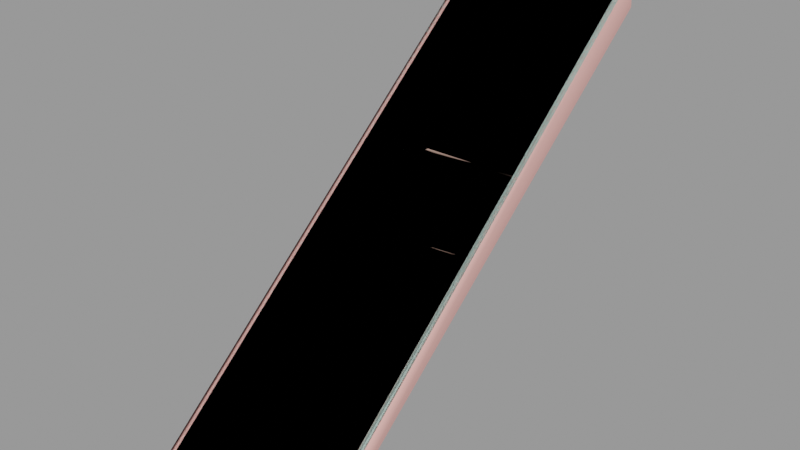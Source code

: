 # Source: stairs_bb03.blend  (saved by Blender 2.92.15; exported with 4.5.12 LTS)
import bpy
from mathutils import Matrix  # noqa: F401  (used for matrix-valued properties, if any)

bpy.ops.wm.read_factory_settings(use_empty=True)
scene = bpy.context.scene
scene.name = 'stairs_bb03.qc'

# ---- collections
col_stairs_bb03 = bpy.data.collections.new('stairs_bb03'); scene.collection.children.link(col_stairs_bb03)

# ---- materials (node trees are filled in below, after node groups)
mat_woodwall_brownslats001 = bpy.data.materials.new('woodwall_brownslats001')
mat_woodwall_brownslats001.use_transparent_shadow = False
mat_woodwall_brownslats001.diffuse_color = (0.5662, 0.7802, 0.714, 1.0)
mat_phy = bpy.data.materials.new('  phy')
mat_phy.use_transparent_shadow = False
mat_phy.diffuse_color = (0.9641, 0.4869, 0.4442, 1.0)

# ---- material node trees

# ---- meshes
me_stairs_bb03_ref = bpy.data.meshes.new('stairs_bb03_ref')
me_stairs_bb03_ref.from_pydata([(-124.0, 23.2, 2.0), (-124.0, 329.0, 258.5), (-124.0, 328.0, 272.0), (-124.0, 4.0, 2.0), (-124.0, 340.0, 272.0), (-128.0, 340.0, 272.0), (-128.0, 328.0, 272.0), (-128.0, 4.0, 2.0), (-124.0, 136.0, 102.0), (-4.0, 136.0, 102.0), (-4.0, 136.0, 112.0), (-124.0, 136.0, 112.0), (-4.0, 148.0, 112.0), (-124.0, 148.0, 112.0), (-124.0, 124.0, 92.0), (-4.0, 124.0, 92.0), (-4.0, 124.0, 102.0), (-124.0, 124.0, 102.0), (-124.0, 112.0, 82.0), (-4.0, 112.0, 82.0), (-4.0, 112.0, 92.0), (-124.0, 112.0, 92.0), (-124.0, 100.0, 72.0), (-4.0, 100.0, 72.0), (-4.0, 100.0, 82.0), (-124.0, 100.0, 82.0), (-124.0, 88.0, 62.0), (-4.0, 88.0, 62.0), (-4.0, 88.0, 72.0), (-124.0, 88.0, 72.0), (-124.0, 76.0, 52.0), (-4.0, 76.0, 52.0), (-4.0, 76.0, 62.0), (-124.0, 76.0, 62.0), (-124.0, 64.0, 42.0), (-4.0, 64.0, 42.0), (-4.0, 64.0, 52.0), (-124.0, 64.0, 52.0), (-124.0, 52.0, 32.0), (-4.0, 52.0, 32.0), (-4.0, 52.0, 42.0), (-124.0, 52.0, 42.0), (-124.0, 40.0, 22.0), (-4.0, 40.0, 22.0), (-4.0, 40.0, 32.0), (-124.0, 40.0, 32.0), (-124.0, 28.0, 12.0), (-4.0, 28.0, 12.0), (-4.0, 28.0, 22.0), (-124.0, 28.0, 22.0), (-124.0, 16.0, 2.0), (-4.0, 16.0, 2.0), (-4.0, 16.0, 12.0), (-124.0, 16.0, 12.0), (-4.0, 23.2, 2.0), (-4.0, 4.0, 2.0), (-4.0, 328.0, 272.0), (-4.0, 329.0, 257.8), (-4.0, 328.0, 262.0), (-124.0, 328.0, 262.0), (-4.0, 340.0, 272.0), (-4.0, 316.0, 252.0), (-4.0, 316.0, 262.0), (-124.0, 316.0, 262.0), (-124.0, 316.0, 252.0), (-4.0, 304.0, 242.0), (-4.0, 304.0, 252.0), (-124.0, 304.0, 252.0), (-124.0, 304.0, 242.0), (-4.0, 292.0, 232.0), (-4.0, 292.0, 242.0), (-124.0, 292.0, 242.0), (-124.0, 292.0, 232.0), (-4.0, 280.0, 222.0), (-4.0, 280.0, 232.0), (-124.0, 280.0, 232.0), (-124.0, 280.0, 222.0), (-4.0, 268.0, 212.0), (-4.0, 268.0, 222.0), (-124.0, 268.0, 222.0), (-124.0, 268.0, 212.0), (-4.0, 256.0, 202.0), (-4.0, 256.0, 212.0), (-124.0, 256.0, 212.0), (-124.0, 256.0, 202.0), (-4.0, 244.0, 192.0), (-4.0, 244.0, 202.0), (-124.0, 244.0, 202.0), (-124.0, 244.0, 192.0), (-4.0, 232.0, 182.0), (-4.0, 232.0, 192.0), (-124.0, 232.0, 192.0), (-124.0, 232.0, 182.0), (-4.0, 220.0, 172.0), (-4.0, 220.0, 182.0), (-124.0, 220.0, 182.0), (-124.0, 220.0, 172.0), (-4.0, 208.0, 162.0), (-4.0, 208.0, 172.0), (-124.0, 208.0, 172.0), (-124.0, 208.0, 162.0), (-4.0, 196.0, 152.0), (-4.0, 196.0, 162.0), (-124.0, 196.0, 162.0), (-124.0, 196.0, 152.0), (-4.0, 184.0, 142.0), (-4.0, 184.0, 152.0), (-124.0, 184.0, 152.0), (-124.0, 184.0, 142.0), (-4.0, 172.0, 132.0), (-4.0, 172.0, 142.0), (-124.0, 172.0, 142.0), (-124.0, 172.0, 132.0), (-4.0, 160.0, 122.0), (-4.0, 160.0, 132.0), (-124.0, 160.0, 132.0), (-124.0, 160.0, 122.0), (-4.0, 148.0, 122.0), (-124.0, 148.0, 122.0), (-6.1e-05, 4.0, 2.0), (-1.4e-05, 328.0, 272.0), (-1.5e-05, 340.0, 272.0)], [], [(0, 1, 2), (2, 3, 0), (4, 5, 6), (6, 2, 4), (3, 2, 6), (6, 7, 3), (8, 9, 10), (10, 11, 8), (10, 12, 13), (13, 11, 10), (14, 15, 16), (16, 17, 14), (16, 9, 8), (8, 17, 16), (18, 19, 20), (20, 21, 18), (20, 15, 14), (14, 21, 20), (22, 23, 24), (24, 25, 22), (24, 19, 18), (18, 25, 24), (26, 27, 28), (28, 29, 26), (28, 23, 22), (22, 29, 28), (30, 31, 32), (32, 33, 30), (32, 27, 26), (26, 33, 32), (34, 35, 36), (36, 37, 34), (36, 31, 30), (30, 37, 36), (38, 39, 40), (40, 41, 38), (40, 35, 34), (34, 41, 40), (42, 43, 44), (44, 45, 42), (44, 39, 38), (38, 45, 44), (46, 47, 48), (48, 49, 46), (48, 43, 42), (42, 49, 48), (50, 51, 52), (52, 53, 50), (52, 47, 46), (46, 53, 52), (54, 55, 56), (56, 57, 54), (58, 56, 2), (2, 59, 58), (2, 56, 60), (60, 4, 2), (61, 62, 63), (63, 64, 61), (63, 62, 58), (58, 59, 63), (65, 66, 67), (67, 68, 65), (67, 66, 61), (61, 64, 67), (69, 70, 71), (71, 72, 69), (71, 70, 65), (65, 68, 71), (73, 74, 75), (75, 76, 73), (75, 74, 69), (69, 72, 75), (77, 78, 79), (79, 80, 77), (79, 78, 73), (73, 76, 79), (81, 82, 83), (83, 84, 81), (83, 82, 77), (77, 80, 83), (85, 86, 87), (87, 88, 85), (87, 86, 81), (81, 84, 87), (89, 90, 91), (91, 92, 89), (91, 90, 85), (85, 88, 91), (93, 94, 95), (95, 96, 93), (95, 94, 89), (89, 92, 95), (97, 98, 99), (99, 100, 97), (99, 98, 93), (93, 96, 99), (101, 102, 103), (103, 104, 101), (103, 102, 97), (97, 100, 103), (105, 106, 107), (107, 108, 105), (107, 106, 101), (101, 104, 107), (109, 110, 111), (111, 112, 109), (111, 110, 105), (105, 108, 111), (113, 114, 115), (115, 116, 113), (115, 114, 109), (109, 112, 115), (12, 117, 118), (118, 13, 12), (118, 117, 113), (113, 116, 118), (56, 55, 119), (119, 120, 56), (56, 120, 121), (121, 60, 56)])
me_stairs_bb03_ref.polygons.foreach_set('use_smooth', [True] * 120)
_k = set([(0, 2), (2, 3), (2, 56), (3, 6), (8, 9), (8, 10), (10, 11), (12, 13), (14, 15), (14, 16), (16, 17), (18, 19), (18, 20), (20, 21), (22, 23), (22, 24), (24, 25), (26, 27), (26, 28), (28, 29), (30, 31), (30, 32), (32, 33), (34, 35), (34, 36), (36, 37), (38, 39), (38, 40), (40, 41), (42, 43), (42, 44), (44, 45), (46, 47), (46, 48), (48, 49), (50, 52), (52, 53), (55, 56), (58, 59), (58, 63), (61, 64), (61, 67), (62, 63), (65, 68), (65, 71), (66, 67), (69, 72), (69, 75), (70, 71), (73, 76), (73, 79), (74, 75), (77, 80), (77, 83), (78, 79), (81, 84), (81, 87), (82, 83), (85, 88), (85, 91), (86, 87), (89, 92), (89, 95), (90, 91), (93, 96), (93, 99), (94, 95), (97, 100), (97, 103), (98, 99), (101, 104), (101, 107), (102, 103), (105, 108), (105, 111), (106, 107), (109, 112), (109, 115), (110, 111), (113, 116), (113, 118), (114, 115), (117, 118)])
me_stairs_bb03_ref.attributes.new('sharp_edge', 'BOOLEAN', 'EDGE').data.foreach_set('value', [ (min(e.vertices), max(e.vertices)) in _k for e in me_stairs_bb03_ref.edges])
_uv = me_stairs_bb03_ref.uv_layers.new(name='UVMap')
_uv.uv.foreach_set('vector', [1.414, 1.439, 0.6031, 1.434, 0.5752, 1.392, 0.5752, 1.392, 1.467, 1.392, 1.414, 1.439, 0.5324, 1.392, 0.5324, 1.376, 0.5752, 1.376, 0.5752, 1.376, 0.5752, 1.392, 0.5324, 1.392, 1.467, 1.392, 0.5752, 1.392, 0.5752, 1.376, 0.5752, 1.376, 1.467, 1.376, 1.467, 1.392, 0.4618, 0.346, -0.006339, 0.346, -0.006339, 0.3884, -0.006339, 0.3884, 0.4618, 0.3884, 0.4618, 0.346, -0.006339, 0.3884, -0.006474, 0.4391, 0.4616, 0.4391, 0.4616, 0.4391, 0.4618, 0.3884, -0.006339, 0.3884, 0.02424, 0.3466, -0.4439, 0.3466, -0.4439, 0.3889, -0.4439, 0.3889, 0.02424, 0.3889, 0.02424, 0.3466, -0.4439, 0.3889, -0.444, 0.4396, 0.0241, 0.4396, 0.0241, 0.4396, 0.02424, 0.3889, -0.4439, 0.3889, 0.01285, 0.535, -0.4552, 0.535, -0.4556, 0.576, -0.4556, 0.576, 0.01252, 0.576, 0.01285, 0.535, -0.4556, 0.576, -0.4556, 0.6259, 0.01252, 0.6259, 0.01252, 0.6259, 0.01252, 0.576, -0.4556, 0.576, -0.9458, 0.6269, -1.414, 0.6269, -1.414, 0.6744, -1.414, 0.6744, -0.9458, 0.6744, -0.9458, 0.6269, -1.414, 0.6744, -1.414, 0.7259, -0.9458, 0.7259, -0.9458, 0.7259, -0.9458, 0.6744, -1.414, 0.6744, 0.1958, 0.5349, -0.2723, 0.5349, -0.2727, 0.5759, -0.2727, 0.5759, 0.1954, 0.5759, 0.1958, 0.5349, -0.2727, 0.5759, -0.2727, 0.6258, 0.1954, 0.6258, 0.1954, 0.6258, 0.1954, 0.5759, -0.2727, 0.5759, 0.9986, 0.7278, 0.5306, 0.7278, 0.5304, 0.7646, 0.5304, 0.7646, 0.9985, 0.7646, 0.9986, 0.7278, 0.5304, 0.7646, 0.5312, 0.8168, 0.9993, 0.8168, 0.9993, 0.8168, 0.9985, 0.7646, 0.5304, 0.7646, -0.5288, 0.6269, -0.9969, 0.6269, -0.9969, 0.6744, -0.9969, 0.6744, -0.5288, 0.6744, -0.5288, 0.6269, -0.9969, 0.6744, -0.9969, 0.7259, -0.5288, 0.7259, -0.5288, 0.7259, -0.5288, 0.6744, -0.9969, 0.6744, 1.468, 0.7267, 0.9999, 0.7267, 0.9998, 0.7635, 0.9998, 0.7635, 1.468, 0.7635, 1.468, 0.7267, 0.9998, 0.7635, 1.001, 0.8158, 1.469, 0.8158, 1.469, 0.8158, 1.468, 0.7635, 0.9998, 0.7635, -0.001705, 0.8151, -0.4698, 0.8151, -0.4696, 0.8551, -0.4696, 0.8551, -0.001481, 0.8551, -0.001705, 0.8151, -0.4696, 0.8551, -0.4696, 0.9108, -0.001481, 0.9108, -0.001481, 0.9108, -0.001481, 0.8551, -0.4696, 0.8551, 0.003715, 1.066, -0.4644, 1.066, -0.4644, 1.112, -0.4644, 1.112, 0.003715, 1.112, 0.003715, 1.066, -0.4644, 1.112, -0.4642, 1.16, 0.003941, 1.16, 0.003941, 1.16, 0.003715, 1.112, -0.4644, 1.112, -0.8594, 0.6269, -1.327, 0.6269, -1.327, 0.6744, -1.327, 0.6744, -0.8594, 0.6744, -0.8594, 0.6269, -1.327, 0.6744, -1.327, 0.7259, -0.8594, 0.7259, -0.8594, 0.7259, -0.8594, 0.6744, -1.327, 0.6744, 1.404, 1.56, 1.456, 1.6, 0.5761, 1.6, 0.5761, 1.6, 0.6053, 1.562, 1.404, 1.56, 0.2751, 0.3466, 0.2751, 0.3889, -0.193, 0.3889, -0.193, 0.3889, -0.193, 0.3466, 0.2751, 0.3466, -0.193, 0.3889, 0.2751, 0.3889, 0.2749, 0.4396, 0.2749, 0.4396, -0.1932, 0.4396, -0.193, 0.3889, 0.4618, 0.346, 0.4618, 0.3884, -0.006339, 0.3884, -0.006339, 0.3884, -0.006339, 0.346, 0.4618, 0.346, -0.006339, 0.3884, 0.4618, 0.3884, 0.4616, 0.4391, 0.4616, 0.4391, -0.006474, 0.4391, -0.006339, 0.3884, 0.02424, 0.3466, 0.02424, 0.3889, -0.4439, 0.3889, -0.4439, 0.3889, -0.4439, 0.3466, 0.02424, 0.3466, -0.4439, 0.3889, 0.02424, 0.3889, 0.0241, 0.4396, 0.0241, 0.4396, -0.444, 0.4396, -0.4439, 0.3889, 0.01285, 0.535, 0.01252, 0.576, -0.4556, 0.576, -0.4556, 0.576, -0.4552, 0.535, 0.01285, 0.535, -0.4556, 0.576, 0.01252, 0.576, 0.01252, 0.6259, 0.01252, 0.6259, -0.4556, 0.6259, -0.4556, 0.576, -0.9458, 0.6269, -0.9458, 0.6744, -1.414, 0.6744, -1.414, 0.6744, -1.414, 0.6269, -0.9458, 0.6269, -1.414, 0.6744, -0.9458, 0.6744, -0.9458, 0.7259, -0.9458, 0.7259, -1.414, 0.7259, -1.414, 0.6744, 0.1958, 0.5349, 0.1954, 0.5759, -0.2727, 0.5759, -0.2727, 0.5759, -0.2723, 0.5349, 0.1958, 0.5349, -0.2727, 0.5759, 0.1954, 0.5759, 0.1954, 0.6258, 0.1954, 0.6258, -0.2727, 0.6258, -0.2727, 0.5759, 0.9986, 0.7278, 0.9985, 0.7646, 0.5304, 0.7646, 0.5304, 0.7646, 0.5306, 0.7278, 0.9986, 0.7278, 0.5304, 0.7646, 0.9985, 0.7646, 0.9993, 0.8168, 0.9993, 0.8168, 0.5312, 0.8168, 0.5304, 0.7646, -0.5288, 0.6269, -0.5288, 0.6744, -0.9969, 0.6744, -0.9969, 0.6744, -0.9969, 0.6269, -0.5288, 0.6269, -0.9969, 0.6744, -0.5288, 0.6744, -0.5288, 0.7259, -0.5288, 0.7259, -0.9969, 0.7259, -0.9969, 0.6744, 1.468, 0.7267, 1.468, 0.7635, 0.9998, 0.7635, 0.9998, 0.7635, 0.9999, 0.7267, 1.468, 0.7267, 0.9998, 0.7635, 1.468, 0.7635, 1.469, 0.8158, 1.469, 0.8158, 1.001, 0.8158, 0.9998, 0.7635, -0.001705, 0.8151, -0.001481, 0.8551, -0.4696, 0.8551, -0.4696, 0.8551, -0.4698, 0.8151, -0.001705, 0.8151, -0.4696, 0.8551, -0.001481, 0.8551, -0.001481, 0.9108, -0.001481, 0.9108, -0.4696, 0.9108, -0.4696, 0.8551, 0.003715, 1.066, 0.003715, 1.112, -0.4644, 1.112, -0.4644, 1.112, -0.4644, 1.066, 0.003715, 1.066, -0.4644, 1.112, 0.003715, 1.112, 0.003941, 1.16, 0.003941, 1.16, -0.4642, 1.16, -0.4644, 1.112, -0.8594, 0.6269, -0.8594, 0.6744, -1.327, 0.6744, -1.327, 0.6744, -1.327, 0.6269, -0.8594, 0.6269, -1.327, 0.6744, -0.8594, 0.6744, -0.8594, 0.7259, -0.8594, 0.7259, -1.327, 0.7259, -1.327, 0.6744, 0.4081, 0.8151, 0.4083, 0.8551, -0.05981, 0.8551, -0.05981, 0.8551, -0.06003, 0.8151, 0.4081, 0.8151, -0.05981, 0.8551, 0.4083, 0.8551, 0.4083, 0.9108, 0.4083, 0.9108, -0.05981, 0.9108, -0.05981, 0.8551, 0.472, 0.535, 0.4717, 0.576, 0.003564, 0.576, 0.003564, 0.576, 0.003895, 0.535, 0.472, 0.535, 0.003564, 0.576, 0.4717, 0.576, 0.4717, 0.6259, 0.4717, 0.6259, 0.003564, 0.6259, 0.003564, 0.576, 0.44, 1.065, 0.44, 1.111, -0.02811, 1.111, -0.02811, 1.111, -0.02811, 1.065, 0.44, 1.065, -0.02811, 1.111, 0.44, 1.111, 0.4402, 1.16, 0.4402, 1.16, -0.02788, 1.16, -0.02811, 1.111, 1.238, 0.7278, 1.238, 0.7646, 0.77, 0.7646, 0.77, 0.7646, 0.7701, 0.7278, 1.238, 0.7278, 0.77, 0.7646, 1.238, 0.7646, 1.239, 0.8168, 1.239, 0.8168, 0.7708, 0.8168, 0.77, 0.7646, 0.5761, 1.6, 1.456, 1.6, 1.456, 1.613, 1.456, 1.613, 0.5761, 1.613, 0.5761, 1.6, 0.5761, 1.6, 0.5761, 1.613, 0.5339, 1.613, 0.5339, 1.613, 0.5339, 1.6, 0.5761, 1.6])
me_stairs_bb03_ref.materials.append(mat_woodwall_brownslats001)
me_stairs_bb03_ref.use_remesh_fix_poles = True
me_stairs_bb03_ref.use_remesh_preserve_attributes = False
me_stairs_bb03_ref.use_mirror_vertex_groups = False
me_stairs_bb03_ref.update()
me_stairs_bb03_ref.normals_split_custom_set([tuple(v) for v in zip(*[iter([1.0, 0.0, -7.215e-09, 1.0, 0.0, -7.215e-09, 1.0, 0.0, -7.215e-09, 1.0, 0.0, -1.13e-07, 1.0, 0.0, -1.13e-07, 1.0, 0.0, -1.13e-07, 0.0, 0.0, 1.0, 0.0, 0.0, 1.0, 6.749e-06, -0.34, 0.9404, 6.749e-06, -0.34, 0.9404, 0.0, -0.2253, 0.9743, 0.0, 0.0, 1.0, 0.0, -0.6402, 0.7682, 0.0, -0.2253, 0.9743, 6.749e-06, -0.34, 0.9404, -3.263e-05, -0.3404, 0.9403, -2.261e-09, -0.6402, 0.7682, -2.261e-09, -0.6402, 0.7682, 0.0, -1.0, 0.0, 0.0, -1.0, 0.0, 0.0, -1.0, 0.0, 0.0, -1.0, 0.0, 0.0, -1.0, 0.0, 0.0, -1.0, 0.0, 0.0, 0.0, 1.0, 0.0, 0.0, 1.0, 0.0, 0.0, 1.0, 0.0, 0.0, 1.0, 0.0, 0.0, 1.0, 0.0, 0.0, 1.0, 6.358e-08, -1.0, 0.0, 6.358e-08, -1.0, 0.0, 6.358e-08, -1.0, 0.0, 6.358e-08, -1.0, 0.0, 6.358e-08, -1.0, 0.0, 6.358e-08, -1.0, 0.0, 6.722e-09, 0.0, 1.0, 0.0, 0.0, 1.0, 9.924e-08, 0.0, 1.0, 9.924e-08, 0.0, 1.0, 1.06e-07, 0.0, 1.0, 6.722e-09, 0.0, 1.0, 6.358e-08, -1.0, 0.0, 6.358e-08, -1.0, 0.0, 6.358e-08, -1.0, 0.0, 6.358e-08, -1.0, 0.0, 6.358e-08, -1.0, 0.0, 6.358e-08, -1.0, 0.0, -3.701e-08, 0.0, 1.0, -4.239e-08, 0.0, 1.0, 3.701e-08, 0.0, 1.0, 3.701e-08, 0.0, 1.0, 4.239e-08, 0.0, 1.0, -3.701e-08, 0.0, 1.0, -1.907e-07, -1.0, 0.0, -1.907e-07, -1.0, 0.0, -1.907e-07, -1.0, 0.0, -1.907e-07, -1.0, 0.0, -1.907e-07, -1.0, 0.0, -1.907e-07, -1.0, 0.0, 1.85e-08, 0.0, 1.0, 2.119e-08, 0.0, 1.0, -1.85e-08, 0.0, 1.0, -1.85e-08, 0.0, 1.0, -2.119e-08, 0.0, 1.0, 1.85e-08, 0.0, 1.0, -1.907e-07, -1.0, 0.0, -1.907e-07, -1.0, 0.0, -1.907e-07, -1.0, 0.0, -1.907e-07, -1.0, 0.0, -1.907e-07, -1.0, 0.0, -1.907e-07, -1.0, 0.0, 0.0, 0.0, 1.0, 0.0, 0.0, 1.0, 0.0, 0.0, 1.0, 0.0, 0.0, 1.0, 0.0, 0.0, 1.0, 0.0, 0.0, 1.0, -1.907e-07, -1.0, 0.0, -1.907e-07, -1.0, 0.0, -1.907e-07, -1.0, 0.0, -1.907e-07, -1.0, 0.0, -1.907e-07, -1.0, 0.0, -1.907e-07, -1.0, 0.0, -1.85e-08, 0.0, 1.0, -2.119e-08, 0.0, 1.0, 1.85e-08, 0.0, 1.0, 1.85e-08, 0.0, 1.0, 2.119e-08, 0.0, 1.0, -1.85e-08, 0.0, 1.0, -1.907e-07, -1.0, 0.0, -1.907e-07, -1.0, 0.0, -1.907e-07, -1.0, 0.0, -1.907e-07, -1.0, 0.0, -1.907e-07, -1.0, 0.0, -1.907e-07, -1.0, 0.0, 3.701e-08, 0.0, 1.0, 4.239e-08, 0.0, 1.0, -3.701e-08, 0.0, 1.0, -3.701e-08, 0.0, 1.0, -4.239e-08, 0.0, 1.0, 3.701e-08, 0.0, 1.0, -2.225e-07, -1.0, 0.0, -2.225e-07, -1.0, 0.0, -2.225e-07, -1.0, 0.0, -2.225e-07, -1.0, 0.0, -2.225e-07, -1.0, 0.0, -2.225e-07, -1.0, 0.0, 1.918e-08, 0.0, 1.0, 2.119e-08, 0.0, 1.0, -8.58e-09, 0.0, 1.0, -8.58e-09, 0.0, 1.0, -1.06e-08, 0.0, 1.0, 1.918e-08, 0.0, 1.0, -2.225e-07, -1.0, 0.0, -2.225e-07, -1.0, 0.0, -2.225e-07, -1.0, 0.0, -2.225e-07, -1.0, 0.0, -2.225e-07, -1.0, 0.0, -2.225e-07, -1.0, 0.0, 0.0, 0.0, 1.0, 0.0, 0.0, 1.0, 0.0, 0.0, 1.0, 0.0, 0.0, 1.0, 0.0, 0.0, 1.0, 0.0, 0.0, 1.0, -2.066e-07, -1.0, 0.0, -2.066e-07, -1.0, 0.0, -2.066e-07, -1.0, 0.0, -2.066e-07, -1.0, 0.0, -2.066e-07, -1.0, 0.0, -2.066e-07, -1.0, 0.0, -1.026e-08, 0.0, 1.0, -1.06e-08, 0.0, 1.0, -5.634e-09, 0.0, 1.0, -5.634e-09, 0.0, 1.0, -5.298e-09, 0.0, 1.0, -1.026e-08, 0.0, 1.0, -2.066e-07, -1.0, 0.0, -2.066e-07, -1.0, 0.0, -2.066e-07, -1.0, 0.0, -2.066e-07, -1.0, 0.0, -2.066e-07, -1.0, 0.0, -2.066e-07, -1.0, 0.0, 9.252e-09, 0.0, 1.0, 1.06e-08, 0.0, 1.0, -9.252e-09, 0.0, 1.0, -9.252e-09, 0.0, 1.0, -1.06e-08, 0.0, 1.0, 9.252e-09, 0.0, 1.0, -1.0, -9.156e-08, 2.319e-07, -1.0, -9.419e-08, 2.344e-07, -1.0, 1.255e-07, 1.796e-08, -1.0, 1.255e-07, 1.796e-08, -1.0, 1.327e-07, 1.085e-08, -1.0, -9.156e-08, 2.319e-07, 0.0, -1.0, 0.0, 0.0, -1.0, 0.0, 0.0, -1.0, 0.0, 0.0, -1.0, 0.0, 0.0, -1.0, 0.0, 0.0, -1.0, 0.0, 0.0, -0.2253, 0.9743, 0.0, -0.2253, 0.9743, 0.0, 0.0, 1.0, 0.0, 0.0, 1.0, 0.0, 0.0, 1.0, 0.0, -0.2253, 0.9743, 0.0, -1.0, 0.0, 0.0, -1.0, 0.0, 0.0, -1.0, 0.0, 0.0, -1.0, 0.0, 0.0, -1.0, 0.0, 0.0, -1.0, 0.0, 0.0, 0.0, 1.0, 0.0, 0.0, 1.0, 0.0, 0.0, 1.0, 0.0, 0.0, 1.0, 0.0, 0.0, 1.0, 0.0, 0.0, 1.0, 0.0, -1.0, 0.0, 0.0, -1.0, 0.0, 0.0, -1.0, 0.0, 0.0, -1.0, 0.0, 0.0, -1.0, 0.0, 0.0, -1.0, 0.0, 0.0, 0.0, 1.0, 0.0, 0.0, 1.0, 0.0, 0.0, 1.0, 0.0, 0.0, 1.0, 0.0, 0.0, 1.0, 0.0, 0.0, 1.0, 0.0, -1.0, 0.0, 0.0, -1.0, 0.0, 0.0, -1.0, 0.0, 0.0, -1.0, 0.0, 0.0, -1.0, 0.0, 0.0, -1.0, 0.0, 0.0, 0.0, 1.0, 0.0, 0.0, 1.0, 0.0, 0.0, 1.0, 0.0, 0.0, 1.0, 0.0, 0.0, 1.0, 0.0, 0.0, 1.0, 0.0, -1.0, 0.0, 0.0, -1.0, 0.0, 0.0, -1.0, 0.0, 0.0, -1.0, 0.0, 0.0, -1.0, 0.0, 0.0, -1.0, 0.0, 0.0, 0.0, 1.0, 0.0, 0.0, 1.0, 0.0, 0.0, 1.0, 0.0, 0.0, 1.0, 0.0, 0.0, 1.0, 0.0, 0.0, 1.0, 0.0, -1.0, 0.0, 0.0, -1.0, 0.0, 0.0, -1.0, 0.0, 0.0, -1.0, 0.0, 0.0, -1.0, 0.0, 0.0, -1.0, 0.0, 0.0, 0.0, 1.0, 0.0, 0.0, 1.0, 0.0, 0.0, 1.0, 0.0, 0.0, 1.0, 0.0, 0.0, 1.0, 0.0, 0.0, 1.0, 0.0, -1.0, 0.0, 0.0, -1.0, 0.0, 0.0, -1.0, 0.0, 0.0, -1.0, 0.0, 0.0, -1.0, 0.0, 0.0, -1.0, 0.0, 0.0, 0.0, 1.0, 0.0, 0.0, 1.0, 0.0, 0.0, 1.0, 0.0, 0.0, 1.0, 0.0, 0.0, 1.0, 0.0, 0.0, 1.0, 0.0, -1.0, 0.0, 0.0, -1.0, 0.0, 0.0, -1.0, 0.0, 0.0, -1.0, 0.0, 0.0, -1.0, 0.0, 0.0, -1.0, 0.0, 0.0, 0.0, 1.0, 0.0, 0.0, 1.0, 0.0, 0.0, 1.0, 0.0, 0.0, 1.0, 0.0, 0.0, 1.0, 0.0, 0.0, 1.0, 0.0, -1.0, 0.0, 0.0, -1.0, 0.0, 0.0, -1.0, 0.0, 0.0, -1.0, 0.0, 0.0, -1.0, 0.0, 0.0, -1.0, 0.0, 0.0, 0.0, 1.0, 0.0, 0.0, 1.0, 0.0, 0.0, 1.0, 0.0, 0.0, 1.0, 0.0, 0.0, 1.0, 0.0, 0.0, 1.0, 0.0, -1.0, 0.0, 0.0, -1.0, 0.0, 0.0, -1.0, 0.0, 0.0, -1.0, 0.0, 0.0, -1.0, 0.0, 0.0, -1.0, 0.0, 0.0, 0.0, 1.0, 0.0, 0.0, 1.0, 0.0, 0.0, 1.0, 0.0, 0.0, 1.0, 0.0, 0.0, 1.0, 0.0, 0.0, 1.0, 0.0, -1.0, 0.0, 0.0, -1.0, 0.0, 0.0, -1.0, 0.0, 0.0, -1.0, 0.0, 0.0, -1.0, 0.0, 0.0, -1.0, 0.0, 0.0, 0.0, 1.0, 0.0, 0.0, 1.0, 0.0, 0.0, 1.0, 0.0, 0.0, 1.0, 0.0, 0.0, 1.0, 0.0, 0.0, 1.0, 0.0, -1.0, 0.0, 0.0, -1.0, 0.0, 0.0, -1.0, 0.0, 0.0, -1.0, 0.0, 0.0, -1.0, 0.0, 0.0, -1.0, 0.0, 0.0, 0.0, 1.0, 0.0, 0.0, 1.0, 0.0, 0.0, 1.0, 0.0, 0.0, 1.0, 0.0, 0.0, 1.0, 0.0, 0.0, 1.0, 0.0, -1.0, 0.0, 0.0, -1.0, 0.0, 0.0, -1.0, 0.0, 0.0, -1.0, 0.0, 0.0, -1.0, 0.0, 0.0, -1.0, 0.0, 0.0, 0.0, 1.0, 0.0, 0.0, 1.0, 0.0, 0.0, 1.0, 0.0, 0.0, 1.0, 0.0, 0.0, 1.0, 0.0, 0.0, 1.0, 0.0, -1.0, 0.0, 0.0, -1.0, 0.0, 0.0, -1.0, 0.0, 0.0, -1.0, 0.0, 0.0, -1.0, 0.0, 0.0, -1.0, 0.0, 0.0, 0.0, 1.0, 0.0, 0.0, 1.0, 0.0, 0.0, 1.0, 0.0, 0.0, 1.0, 0.0, 0.0, 1.0, 0.0, 0.0, 1.0, 0.0, -1.0, 0.0, 0.0, -1.0, 0.0, 0.0, -1.0, 0.0, 0.0, -1.0, 0.0, 0.0, -1.0, 0.0, 0.0, -1.0, 0.0, 0.0, 0.0, 1.0, 0.0, 0.0, 1.0, 0.0, 0.0, 1.0, 0.0, 0.0, 1.0, 0.0, 0.0, 1.0, 0.0, 0.0, 1.0, 0.0, -1.0, 1.722e-07, 0.0, -1.0, 0.0, 0.0, -1.0, 3.083e-06, 0.0, -1.0, 3.083e-06, 0.0, -1.0, 3.255e-06, 0.0, -1.0, 1.722e-07, 0.0, 0.0, 1.0, 0.0, 0.0, 1.0, 0.0, 0.0, 1.0, 0.0, 0.0, 1.0, 0.0, 0.0, 1.0, 0.0, 0.0, 1.0, 0.0, -0.2253, 0.9743, 0.0, -0.6402, 0.7682, 0.0, -0.6402, 0.7682, 0.0, -0.6402, 0.7682, 0.0, -0.3404, 0.9403, 0.0, -0.2253, 0.9743, 0.0, -0.2253, 0.9743, 0.0, -0.3404, 0.9403, 0.0, 0.0, 1.0, 0.0, 0.0, 1.0, 0.0, 0.0, 1.0, 0.0, -0.2253, 0.9743])] * 3)])
me_stairs_bb03_physics = bpy.data.meshes.new('stairs_bb03_physics')
me_stairs_bb03_physics.from_pydata([(-4.0, 328.0, 272.0), (-4.6e-05, 4.0, 2.0), (1e-06, 328.0, 272.0), (-4.0, 4.0, 2.0), (-4.0, 23.23, 2.0), (-4.4e-05, 23.23, 2.0), (-4.0, 340.0, 272.0), (-4.0, 341.2, 258.0), (2e-06, 341.2, 258.0), (2e-06, 340.0, 272.0), (-124.0, 23.23, 2.0), (-124.0, 328.0, 272.0), (-124.0, 4.0, 2.0), (-124.0, 341.2, 258.0), (-124.0, 340.0, 272.0), (-128.0, 328.0, 272.0), (-128.0, 4.0, 2.0), (-128.0, 23.23, 2.0), (-128.0, 340.0, 272.0), (-128.0, 341.2, 258.0), (-4.0, 160.0, 122.0), (-4.0, 148.0, 112.0), (-124.0, 160.0, 122.0), (-124.0, 148.0, 112.0), (-4.0, 148.0, 122.0), (-124.0, 148.0, 122.0), (-4.0, 160.0, 132.0), (-124.0, 160.0, 132.0), (-4.0, 172.0, 132.0), (-124.0, 172.0, 132.0), (-124.0, 172.0, 132.0), (-4.0, 172.0, 142.0), (-124.0, 172.0, 142.0), (-124.0, 184.0, 142.0), (-4.0, 184.0, 142.0), (-4.0, 196.0, 152.0), (-124.0, 196.0, 152.0), (-124.0, 184.0, 152.0), (-4.0, 184.0, 152.0), (-124.0, 196.0, 162.0), (-124.0, 196.0, 152.0), (-4.0, 196.0, 162.0), (-4.0, 208.0, 162.0), (-124.0, 208.0, 162.0), (-4.0, 208.0, 172.0), (-124.0, 208.0, 172.0), (-4.0, 208.0, 162.0), (-124.0, 220.0, 172.0), (-4.0, 220.0, 172.0), (-4.0, 232.0, 182.0), (-124.0, 232.0, 192.0), (-124.0, 232.0, 182.0), (-4.0, 232.0, 192.0), (-124.0, 244.0, 192.0), (-4.0, 244.0, 192.0), (-4.0, 244.0, 192.0), (-124.0, 244.0, 202.0), (-4.0, 244.0, 202.0), (-4.0, 256.0, 202.0), (-124.0, 256.0, 202.0), (-124.0, 220.0, 182.0), (-4.0, 220.0, 182.0), (-124.0, 268.0, 212.0), (-124.0, 256.0, 212.0), (-4.0, 268.0, 212.0), (-4.0, 256.0, 212.0), (-124.0, 256.0, 202.0), (-124.0, 280.0, 222.0), (-124.0, 268.0, 222.0), (-4.0, 280.0, 222.0), (-4.0, 268.0, 222.0), (-124.0, 292.0, 232.0), (-4.0, 292.0, 232.0), (-4.0, 280.0, 222.0), (-124.0, 280.0, 232.0), (-4.0, 280.0, 232.0), (-4.0, 292.0, 242.0), (-124.0, 292.0, 232.0), (-124.0, 292.0, 242.0), (-4.0, 304.0, 242.0), (-124.0, 304.0, 242.0), (-4.0, 304.0, 242.0), (-124.0, 304.0, 252.0), (-4.0, 304.0, 252.0), (-124.0, 316.0, 252.0), (-4.0, 316.0, 252.0), (-4.0, 328.0, 262.0), (-124.0, 328.0, 262.0), (-124.0, 316.0, 262.0), (-4.0, 316.0, 262.0), (-4.0, 340.0, 272.0), (-124.0, 340.0, 272.0), (-124.0, 328.0, 272.0), (-4.0, 328.0, 272.0), (-124.0, 16.0, 12.0), (-4.0, 16.0, 2.0), (-4.0, 16.0, 12.0), (-124.0, 16.0, 2.0), (-4.0, 28.0, 12.0), (-124.0, 28.0, 12.0), (-124.0, 40.0, 22.0), (-124.0, 28.0, 22.0), (-4.0, 40.0, 22.0), (-4.0, 28.0, 22.0), (-4.0, 28.0, 12.0), (-124.0, 28.0, 12.0), (-4.0, 52.0, 42.0), (-124.0, 64.0, 42.0), (-124.0, 52.0, 42.0), (-4.0, 64.0, 42.0), (-124.0, 52.0, 32.0), (-4.0, 52.0, 32.0), (-4.0, 64.0, 52.0), (-124.0, 64.0, 52.0), (-4.0, 76.0, 52.0), (-124.0, 76.0, 52.0), (-124.0, 40.0, 32.0), (-124.0, 40.0, 22.0), (-4.0, 40.0, 32.0), (-4.0, 40.0, 22.0), (-124.0, 52.0, 32.0), (-4.0, 52.0, 32.0), (-4.0, 76.0, 62.0), (-124.0, 76.0, 62.0), (-4.0, 88.0, 62.0), (-124.0, 88.0, 62.0), (-124.0, 76.0, 52.0), (-4.0, 88.0, 72.0), (-124.0, 88.0, 72.0), (-4.0, 100.0, 72.0), (-124.0, 100.0, 72.0), (-4.0, 100.0, 72.0), (-124.0, 100.0, 82.0), (-4.0, 100.0, 82.0), (-4.0, 112.0, 82.0), (-124.0, 112.0, 82.0), (-4.0, 112.0, 82.0), (-124.0, 112.0, 82.0), (-124.0, 124.0, 92.0), (-4.0, 124.0, 92.0), (-4.0, 112.0, 92.0), (-124.0, 112.0, 92.0), (-4.0, 124.0, 92.0), (-4.0, 124.0, 102.0), (-124.0, 124.0, 102.0), (-4.0, 136.0, 102.0), (-124.0, 136.0, 102.0), (-124.0, 148.0, 112.0), (-124.0, 136.0, 112.0), (-4.0, 148.0, 112.0), (-4.0, 136.0, 112.0), (-4.0, 136.0, 102.0)], [], [(0, 1, 2), (0, 3, 1), (3, 4, 1), (1, 4, 5), (6, 3, 0), (3, 6, 7), (4, 3, 7), (7, 6, 8), (8, 6, 9), (0, 2, 6), (6, 2, 9), (4, 7, 5), (5, 7, 8), (9, 2, 8), (2, 5, 8), (2, 1, 5), (10, 11, 12), (10, 13, 11), (13, 14, 11), (15, 16, 12), (11, 15, 12), (10, 12, 17), (17, 12, 16), (11, 18, 15), (11, 14, 18), (18, 17, 15), (17, 18, 19), (18, 14, 19), (10, 17, 13), (14, 13, 19), (15, 17, 16), (13, 17, 19), (20, 21, 22), (21, 23, 22), (20, 24, 21), (21, 24, 23), (25, 24, 20), (20, 22, 25), (23, 24, 25), (23, 25, 22), (22, 26, 27), (22, 20, 26), (22, 28, 20), (28, 22, 29), (22, 27, 29), (29, 27, 28), (27, 26, 28), (26, 20, 28), (30, 31, 32), (30, 32, 33), (31, 33, 32), (28, 31, 30), (28, 30, 33), (34, 31, 28), (34, 28, 33), (34, 33, 31), (35, 34, 33), (35, 33, 36), (36, 37, 35), (37, 38, 35), (35, 38, 34), (34, 38, 33), (33, 38, 37), (33, 37, 36), (35, 39, 40), (35, 41, 39), (39, 42, 43), (39, 41, 42), (40, 39, 43), (42, 41, 35), (42, 35, 43), (35, 40, 43), (43, 44, 45), (43, 46, 44), (46, 43, 47), (43, 45, 47), (47, 45, 48), (45, 44, 48), (48, 44, 46), (48, 46, 47), (49, 50, 51), (49, 52, 50), (53, 50, 54), (50, 52, 54), (51, 50, 53), (54, 52, 49), (54, 49, 53), (49, 51, 53), (55, 56, 53), (55, 57, 56), (53, 58, 55), (58, 53, 59), (53, 56, 59), (59, 56, 58), (56, 57, 58), (57, 55, 58), (60, 48, 61), (60, 47, 48), (48, 47, 49), (49, 47, 51), (47, 60, 51), (51, 60, 49), (60, 61, 49), (49, 61, 48), (62, 63, 64), (63, 65, 64), (64, 66, 62), (66, 64, 58), (65, 58, 64), (63, 58, 65), (63, 66, 58), (66, 63, 62), (67, 68, 69), (68, 70, 69), (69, 64, 67), (70, 64, 69), (68, 64, 70), (68, 62, 64), (64, 62, 67), (62, 68, 67), (71, 72, 67), (67, 72, 73), (71, 74, 72), (74, 75, 72), (71, 67, 74), (73, 75, 67), (75, 74, 67), (73, 72, 75), (76, 77, 72), (76, 78, 77), (76, 79, 78), (72, 79, 76), (80, 77, 78), (77, 80, 79), (78, 79, 80), (72, 77, 79), (81, 82, 80), (81, 83, 82), (81, 80, 84), (80, 82, 84), (84, 82, 85), (82, 83, 85), (83, 81, 85), (85, 81, 84), (85, 84, 86), (86, 84, 87), (87, 88, 86), (88, 89, 86), (88, 87, 84), (84, 85, 88), (88, 85, 89), (85, 86, 89), (86, 87, 90), (90, 87, 91), (91, 92, 90), (92, 93, 90), (92, 91, 87), (92, 86, 93), (92, 87, 86), (86, 90, 93), (94, 95, 96), (94, 97, 95), (96, 98, 94), (98, 99, 94), (97, 94, 99), (98, 95, 97), (98, 97, 99), (98, 96, 95), (100, 101, 102), (101, 103, 102), (102, 104, 105), (102, 105, 100), (102, 103, 104), (104, 103, 105), (105, 103, 101), (105, 101, 100), (106, 107, 108), (106, 109, 107), (110, 106, 108), (110, 108, 107), (111, 110, 107), (111, 107, 109), (109, 106, 111), (111, 106, 110), (109, 112, 107), (112, 113, 107), (107, 114, 109), (114, 107, 115), (107, 113, 115), (112, 109, 114), (114, 115, 112), (112, 115, 113), (116, 117, 118), (117, 119, 118), (120, 121, 117), (117, 121, 119), (117, 116, 120), (116, 118, 121), (121, 120, 116), (121, 118, 119), (122, 123, 114), (114, 124, 122), (122, 124, 123), (125, 114, 126), (114, 125, 124), (123, 125, 126), (123, 124, 125), (123, 126, 114), (127, 128, 124), (124, 129, 127), (127, 129, 128), (128, 130, 125), (128, 129, 130), (125, 130, 129), (128, 125, 124), (124, 125, 129), (131, 132, 130), (131, 133, 132), (134, 132, 133), (134, 135, 132), (131, 134, 133), (135, 130, 132), (130, 135, 134), (131, 130, 134), (136, 137, 138), (136, 138, 139), (138, 140, 139), (138, 141, 140), (138, 137, 141), (137, 136, 140), (140, 141, 137), (136, 139, 140), (142, 143, 138), (143, 144, 138), (142, 138, 145), (145, 138, 146), (142, 145, 143), (146, 144, 145), (144, 143, 145), (144, 146, 138), (147, 148, 149), (148, 150, 149), (147, 149, 146), (146, 149, 151), (150, 151, 149), (148, 151, 150), (148, 146, 151), (146, 148, 147)])
me_stairs_bb03_physics.polygons.foreach_set('use_smooth', [True] * 248)
_uv = me_stairs_bb03_physics.uv_layers.new(name='UVMap')
_uv.uv.foreach_set('vector', [0.0, 0.0, 0.0, 0.0, 0.0, 0.0, 0.0, 0.0, 0.0, 0.0, 0.0, 0.0, 0.0, 0.0, 0.0, 0.0, 0.0, 0.0, 0.0, 0.0, 0.0, 0.0, 0.0, 0.0, 0.0, 0.0, 0.0, 0.0, 0.0, 0.0, 0.0, 0.0, 0.0, 0.0, 0.0, 0.0, 0.0, 0.0, 0.0, 0.0, 0.0, 0.0, 0.0, 0.0, 0.0, 0.0, 0.0, 0.0, 0.0, 0.0, 0.0, 0.0, 0.0, 0.0, 0.0, 0.0, 0.0, 0.0, 0.0, 0.0, 0.0, 0.0, 0.0, 0.0, 0.0, 0.0, 0.0, 0.0, 0.0, 0.0, 0.0, 0.0, 0.0, 0.0, 0.0, 0.0, 0.0, 0.0, 0.0, 0.0, 0.0, 0.0, 0.0, 0.0, 0.0, 0.0, 0.0, 0.0, 0.0, 0.0, 0.0, 0.0, 0.0, 0.0, 0.0, 0.0, 0.0, 0.0, 0.0, 0.0, 0.0, 0.0, 0.0, 0.0, 0.0, 0.0, 0.0, 0.0, 0.0, 0.0, 0.0, 0.0, 0.0, 0.0, 0.0, 0.0, 0.0, 0.0, 0.0, 0.0, 0.0, 0.0, 0.0, 0.0, 0.0, 0.0, 0.0, 0.0, 0.0, 0.0, 0.0, 0.0, 0.0, 0.0, 0.0, 0.0, 0.0, 0.0, 0.0, 0.0, 0.0, 0.0, 0.0, 0.0, 0.0, 0.0, 0.0, 0.0, 0.0, 0.0, 0.0, 0.0, 0.0, 0.0, 0.0, 0.0, 0.0, 0.0, 0.0, 0.0, 0.0, 0.0, 0.0, 0.0, 0.0, 0.0, 0.0, 0.0, 0.0, 0.0, 0.0, 0.0, 0.0, 0.0, 0.0, 0.0, 0.0, 0.0, 0.0, 0.0, 0.0, 0.0, 0.0, 0.0, 0.0, 0.0, 0.0, 0.0, 0.0, 0.0, 0.0, 0.0, 0.0, 0.0, 0.0, 0.0, 0.0, 0.0, 0.0, 0.0, 0.0, 0.0, 0.0, 0.0, 0.0, 0.0, 0.0, 0.0, 0.0, 0.0, 0.0, 0.0, 0.0, 0.0, 0.0, 0.0, 0.0, 0.0, 0.0, 0.0, 0.0, 0.0, 0.0, 0.0, 0.0, 0.0, 0.0, 0.0, 0.0, 0.0, 0.0, 0.0, 0.0, 0.0, 0.0, 0.0, 0.0, 0.0, 0.0, 0.0, 0.0, 0.0, 0.0, 0.0, 0.0, 0.0, 0.0, 0.0, 0.0, 0.0, 0.0, 0.0, 0.0, 0.0, 0.0, 0.0, 0.0, 0.0, 0.0, 0.0, 0.0, 0.0, 0.0, 0.0, 0.0, 0.0, 0.0, 0.0, 0.0, 0.0, 0.0, 0.0, 0.0, 0.0, 0.0, 0.0, 0.0, 0.0, 0.0, 0.0, 0.0, 0.0, 0.0, 0.0, 0.0, 0.0, 0.0, 0.0, 0.0, 0.0, 0.0, 0.0, 0.0, 0.0, 0.0, 0.0, 0.0, 0.0, 0.0, 0.0, 0.0, 0.0, 0.0, 0.0, 0.0, 0.0, 0.0, 0.0, 0.0, 0.0, 0.0, 0.0, 0.0, 0.0, 0.0, 0.0, 0.0, 0.0, 0.0, 0.0, 0.0, 0.0, 0.0, 0.0, 0.0, 0.0, 0.0, 0.0, 0.0, 0.0, 0.0, 0.0, 0.0, 0.0, 0.0, 0.0, 0.0, 0.0, 0.0, 0.0, 0.0, 0.0, 0.0, 0.0, 0.0, 0.0, 0.0, 0.0, 0.0, 0.0, 0.0, 0.0, 0.0, 0.0, 0.0, 0.0, 0.0, 0.0, 0.0, 0.0, 0.0, 0.0, 0.0, 0.0, 0.0, 0.0, 0.0, 0.0, 0.0, 0.0, 0.0, 0.0, 0.0, 0.0, 0.0, 0.0, 0.0, 0.0, 0.0, 0.0, 0.0, 0.0, 0.0, 0.0, 0.0, 0.0, 0.0, 0.0, 0.0, 0.0, 0.0, 0.0, 0.0, 0.0, 0.0, 0.0, 0.0, 0.0, 0.0, 0.0, 0.0, 0.0, 0.0, 0.0, 0.0, 0.0, 0.0, 0.0, 0.0, 0.0, 0.0, 0.0, 0.0, 0.0, 0.0, 0.0, 0.0, 0.0, 0.0, 0.0, 0.0, 0.0, 0.0, 0.0, 0.0, 0.0, 0.0, 0.0, 0.0, 0.0, 0.0, 0.0, 0.0, 0.0, 0.0, 0.0, 0.0, 0.0, 0.0, 0.0, 0.0, 0.0, 0.0, 0.0, 0.0, 0.0, 0.0, 0.0, 0.0, 0.0, 0.0, 0.0, 0.0, 0.0, 0.0, 0.0, 0.0, 0.0, 0.0, 0.0, 0.0, 0.0, 0.0, 0.0, 0.0, 0.0, 0.0, 0.0, 0.0, 0.0, 0.0, 0.0, 0.0, 0.0, 0.0, 0.0, 0.0, 0.0, 0.0, 0.0, 0.0, 0.0, 0.0, 0.0, 0.0, 0.0, 0.0, 0.0, 0.0, 0.0, 0.0, 0.0, 0.0, 0.0, 0.0, 0.0, 0.0, 0.0, 0.0, 0.0, 0.0, 0.0, 0.0, 0.0, 0.0, 0.0, 0.0, 0.0, 0.0, 0.0, 0.0, 0.0, 0.0, 0.0, 0.0, 0.0, 0.0, 0.0, 0.0, 0.0, 0.0, 0.0, 0.0, 0.0, 0.0, 0.0, 0.0, 0.0, 0.0, 0.0, 0.0, 0.0, 0.0, 0.0, 0.0, 0.0, 0.0, 0.0, 0.0, 0.0, 0.0, 0.0, 0.0, 0.0, 0.0, 0.0, 0.0, 0.0, 0.0, 0.0, 0.0, 0.0, 0.0, 0.0, 0.0, 0.0, 0.0, 0.0, 0.0, 0.0, 0.0, 0.0, 0.0, 0.0, 0.0, 0.0, 0.0, 0.0, 0.0, 0.0, 0.0, 0.0, 0.0, 0.0, 0.0, 0.0, 0.0, 0.0, 0.0, 0.0, 0.0, 0.0, 0.0, 0.0, 0.0, 0.0, 0.0, 0.0, 0.0, 0.0, 0.0, 0.0, 0.0, 0.0, 0.0, 0.0, 0.0, 0.0, 0.0, 0.0, 0.0, 0.0, 0.0, 0.0, 0.0, 0.0, 0.0, 0.0, 0.0, 0.0, 0.0, 0.0, 0.0, 0.0, 0.0, 0.0, 0.0, 0.0, 0.0, 0.0, 0.0, 0.0, 0.0, 0.0, 0.0, 0.0, 0.0, 0.0, 0.0, 0.0, 0.0, 0.0, 0.0, 0.0, 0.0, 0.0, 0.0, 0.0, 0.0, 0.0, 0.0, 0.0, 0.0, 0.0, 0.0, 0.0, 0.0, 0.0, 0.0, 0.0, 0.0, 0.0, 0.0, 0.0, 0.0, 0.0, 0.0, 0.0, 0.0, 0.0, 0.0, 0.0, 0.0, 0.0, 0.0, 0.0, 0.0, 0.0, 0.0, 0.0, 0.0, 0.0, 0.0, 0.0, 0.0, 0.0, 0.0, 0.0, 0.0, 0.0, 0.0, 0.0, 0.0, 0.0, 0.0, 0.0, 0.0, 0.0, 0.0, 0.0, 0.0, 0.0, 0.0, 0.0, 0.0, 0.0, 0.0, 0.0, 0.0, 0.0, 0.0, 0.0, 0.0, 0.0, 0.0, 0.0, 0.0, 0.0, 0.0, 0.0, 0.0, 0.0, 0.0, 0.0, 0.0, 0.0, 0.0, 0.0, 0.0, 0.0, 0.0, 0.0, 0.0, 0.0, 0.0, 0.0, 0.0, 0.0, 0.0, 0.0, 0.0, 0.0, 0.0, 0.0, 0.0, 0.0, 0.0, 0.0, 0.0, 0.0, 0.0, 0.0, 0.0, 0.0, 0.0, 0.0, 0.0, 0.0, 0.0, 0.0, 0.0, 0.0, 0.0, 0.0, 0.0, 0.0, 0.0, 0.0, 0.0, 0.0, 0.0, 0.0, 0.0, 0.0, 0.0, 0.0, 0.0, 0.0, 0.0, 0.0, 0.0, 0.0, 0.0, 0.0, 0.0, 0.0, 0.0, 0.0, 0.0, 0.0, 0.0, 0.0, 0.0, 0.0, 0.0, 0.0, 0.0, 0.0, 0.0, 0.0, 0.0, 0.0, 0.0, 0.0, 0.0, 0.0, 0.0, 0.0, 0.0, 0.0, 0.0, 0.0, 0.0, 0.0, 0.0, 0.0, 0.0, 0.0, 0.0, 0.0, 0.0, 0.0, 0.0, 0.0, 0.0, 0.0, 0.0, 0.0, 0.0, 0.0, 0.0, 0.0, 0.0, 0.0, 0.0, 0.0, 0.0, 0.0, 0.0, 0.0, 0.0, 0.0, 0.0, 0.0, 0.0, 0.0, 0.0, 0.0, 0.0, 0.0, 0.0, 0.0, 0.0, 0.0, 0.0, 0.0, 0.0, 0.0, 0.0, 0.0, 0.0, 0.0, 0.0, 0.0, 0.0, 0.0, 0.0, 0.0, 0.0, 0.0, 0.0, 0.0, 0.0, 0.0, 0.0, 0.0, 0.0, 0.0, 0.0, 0.0, 0.0, 0.0, 0.0, 0.0, 0.0, 0.0, 0.0, 0.0, 0.0, 0.0, 0.0, 0.0, 0.0, 0.0, 0.0, 0.0, 0.0, 0.0, 0.0, 0.0, 0.0, 0.0, 0.0, 0.0, 0.0, 0.0, 0.0, 0.0, 0.0, 0.0, 0.0, 0.0, 0.0, 0.0, 0.0, 0.0, 0.0, 0.0, 0.0, 0.0, 0.0, 0.0, 0.0, 0.0, 0.0, 0.0, 0.0, 0.0, 0.0, 0.0, 0.0, 0.0, 0.0, 0.0, 0.0, 0.0, 0.0, 0.0, 0.0, 0.0, 0.0, 0.0, 0.0, 0.0, 0.0, 0.0, 0.0, 0.0, 0.0, 0.0, 0.0, 0.0, 0.0, 0.0, 0.0, 0.0, 0.0, 0.0, 0.0, 0.0, 0.0, 0.0, 0.0, 0.0, 0.0, 0.0, 0.0, 0.0, 0.0, 0.0, 0.0, 0.0, 0.0, 0.0, 0.0, 0.0, 0.0, 0.0, 0.0, 0.0, 0.0, 0.0, 0.0, 0.0, 0.0, 0.0, 0.0, 0.0, 0.0, 0.0, 0.0, 0.0, 0.0, 0.0, 0.0, 0.0, 0.0, 0.0, 0.0, 0.0, 0.0, 0.0, 0.0, 0.0, 0.0, 0.0, 0.0, 0.0, 0.0, 0.0, 0.0, 0.0, 0.0, 0.0, 0.0, 0.0, 0.0, 0.0, 0.0, 0.0, 0.0, 0.0, 0.0, 0.0, 0.0, 0.0, 0.0, 0.0, 0.0, 0.0, 0.0, 0.0, 0.0, 0.0, 0.0, 0.0, 0.0, 0.0, 0.0, 0.0, 0.0, 0.0, 0.0, 0.0, 0.0, 0.0, 0.0, 0.0, 0.0, 0.0, 0.0, 0.0, 0.0, 0.0, 0.0, 0.0, 0.0, 0.0, 0.0, 0.0, 0.0, 0.0, 0.0, 0.0, 0.0, 0.0, 0.0, 0.0, 0.0, 0.0, 0.0, 0.0, 0.0, 0.0, 0.0, 0.0, 0.0, 0.0, 0.0, 0.0, 0.0, 0.0, 0.0, 0.0, 0.0, 0.0, 0.0, 0.0, 0.0, 0.0, 0.0, 0.0, 0.0, 0.0, 0.0, 0.0, 0.0, 0.0, 0.0, 0.0, 0.0, 0.0, 0.0, 0.0, 0.0, 0.0, 0.0, 0.0, 0.0, 0.0, 0.0, 0.0, 0.0, 0.0, 0.0, 0.0, 0.0, 0.0, 0.0, 0.0, 0.0, 0.0, 0.0, 0.0, 0.0, 0.0, 0.0, 0.0, 0.0, 0.0, 0.0, 0.0, 0.0, 0.0, 0.0, 0.0, 0.0, 0.0, 0.0, 0.0, 0.0, 0.0, 0.0, 0.0, 0.0, 0.0, 0.0, 0.0, 0.0, 0.0, 0.0, 0.0, 0.0, 0.0, 0.0, 0.0, 0.0, 0.0, 0.0, 0.0, 0.0, 0.0, 0.0, 0.0, 0.0, 0.0, 0.0, 0.0, 0.0, 0.0, 0.0, 0.0, 0.0, 0.0, 0.0, 0.0, 0.0, 0.0, 0.0, 0.0, 0.0, 0.0, 0.0, 0.0, 0.0, 0.0, 0.0, 0.0, 0.0, 0.0, 0.0, 0.0, 0.0, 0.0, 0.0, 0.0, 0.0, 0.0, 0.0, 0.0, 0.0, 0.0, 0.0, 0.0, 0.0, 0.0, 0.0, 0.0, 0.0, 0.0, 0.0, 0.0, 0.0, 0.0, 0.0, 0.0, 0.0, 0.0, 0.0, 0.0, 0.0, 0.0, 0.0, 0.0, 0.0, 0.0, 0.0, 0.0, 0.0, 0.0, 0.0, 0.0, 0.0, 0.0, 0.0, 0.0, 0.0, 0.0, 0.0, 0.0, 0.0, 0.0, 0.0, 0.0, 0.0, 0.0, 0.0, 0.0, 0.0, 0.0, 0.0, 0.0, 0.0, 0.0, 0.0, 0.0, 0.0, 0.0, 0.0, 0.0, 0.0, 0.0, 0.0, 0.0, 0.0, 0.0, 0.0, 0.0, 0.0, 0.0, 0.0, 0.0, 0.0, 0.0, 0.0, 0.0, 0.0, 0.0, 0.0, 0.0, 0.0, 0.0, 0.0, 0.0, 0.0, 0.0, 0.0, 0.0, 0.0, 0.0, 0.0, 0.0, 0.0, 0.0, 0.0, 0.0, 0.0, 0.0, 0.0, 0.0, 0.0, 0.0, 0.0, 0.0, 0.0, 0.0, 0.0, 0.0, 0.0, 0.0, 0.0, 0.0, 0.0, 0.0, 0.0, 0.0, 0.0, 0.0, 0.0, 0.0, 0.0, 0.0, 0.0, 0.0, 0.0, 0.0, 0.0, 0.0, 0.0, 0.0, 0.0, 0.0, 0.0, 0.0, 0.0, 0.0, 0.0, 0.0, 0.0, 0.0, 0.0, 0.0, 0.0, 0.0, 0.0, 0.0, 0.0, 0.0, 0.0, 0.0, 0.0, 0.0, 0.0, 0.0, 0.0, 0.0, 0.0, 0.0, 0.0, 0.0, 0.0, 0.0, 0.0, 0.0, 0.0, 0.0, 0.0, 0.0, 0.0, 0.0, 0.0, 0.0, 0.0, 0.0, 0.0, 0.0, 0.0, 0.0, 0.0, 0.0, 0.0, 0.0, 0.0, 0.0, 0.0, 0.0, 0.0, 0.0, 0.0, 0.0, 0.0, 0.0, 0.0, 0.0, 0.0, 0.0, 0.0, 0.0, 0.0, 0.0, 0.0, 0.0, 0.0, 0.0, 0.0, 0.0, 0.0, 0.0, 0.0, 0.0, 0.0, 0.0, 0.0, 0.0, 0.0, 0.0, 0.0, 0.0, 0.0, 0.0, 0.0, 0.0, 0.0, 0.0, 0.0, 0.0, 0.0, 0.0, 0.0, 0.0, 0.0, 0.0, 0.0, 0.0, 0.0, 0.0, 0.0, 0.0, 0.0, 0.0, 0.0, 0.0, 0.0, 0.0, 0.0, 0.0, 0.0, 0.0, 0.0, 0.0, 0.0, 0.0, 0.0, 0.0, 0.0, 0.0, 0.0, 0.0, 0.0, 0.0, 0.0, 0.0, 0.0, 0.0, 0.0, 0.0, 0.0, 0.0, 0.0, 0.0, 0.0, 0.0, 0.0, 0.0, 0.0, 0.0, 0.0, 0.0, 0.0, 0.0, 0.0, 0.0, 0.0, 0.0, 0.0, 0.0, 0.0, 0.0, 0.0, 0.0, 0.0, 0.0, 0.0, 0.0, 0.0, 0.0, 0.0, 0.0])
me_stairs_bb03_physics.materials.append(mat_phy)
me_stairs_bb03_physics.use_remesh_fix_poles = True
me_stairs_bb03_physics.use_remesh_preserve_attributes = False
me_stairs_bb03_physics.use_mirror_vertex_groups = False
me_stairs_bb03_physics.update()
me_stairs_bb03_physics.normals_split_custom_set([tuple(v) for v in zip(*[iter([0.4591, -0.5612, -0.6887, 0.3524, -0.3978, 0.8471, 0.08109, -0.1045, 0.9912, 0.4591, -0.5612, -0.6887, 0.08118, -0.09167, -0.9925, 0.3524, -0.3978, 0.8471, 0.08118, -0.09167, -0.9925, -0.1959, 0.2728, -0.9419, 0.3524, -0.3978, 0.8471, 0.3524, -0.3978, 0.8471, -0.1959, 0.2728, -0.9419, -0.1522, 0.1948, 0.969, -0.01356, -0.01281, -0.9998, 0.08118, -0.09167, -0.9925, 0.4591, -0.5612, -0.6887, 0.08118, -0.09167, -0.9925, -0.01356, -0.01281, -0.9998, -0.2004, 0.2419, -0.9494, -0.1959, 0.2728, -0.9419, 0.08118, -0.09167, -0.9925, -0.2004, 0.2419, -0.9494, -0.2004, 0.2419, -0.9494, -0.01356, -0.01281, -0.9998, -0.1387, 0.1541, 0.9783, -0.1387, 0.1541, 0.9783, -0.01356, -0.01281, -0.9998, -0.3031, -0.2855, 0.9092, 0.4591, -0.5612, -0.6887, 0.08109, -0.1045, 0.9912, -0.01356, -0.01281, -0.9998, -0.01356, -0.01281, -0.9998, 0.08109, -0.1045, 0.9912, -0.3031, -0.2855, 0.9092, -0.1959, 0.2728, -0.9419, -0.2004, 0.2419, -0.9494, -0.1522, 0.1948, 0.969, -0.1522, 0.1948, 0.969, -0.2004, 0.2419, -0.9494, -0.1387, 0.1541, 0.9783, -0.3031, -0.2855, 0.9092, 0.08109, -0.1045, 0.9912, -0.1387, 0.1541, 0.9783, 0.08109, -0.1045, 0.9912, -0.1522, 0.1948, 0.969, -0.1387, 0.1541, 0.9783, 0.08109, -0.1045, 0.9912, 0.3524, -0.3978, 0.8471, -0.1522, 0.1948, 0.969, -0.07786, 0.1027, 0.9917, 0.08107, -0.1045, 0.9912, 0.3523, -0.3978, 0.8471, -0.07786, 0.1027, 0.9917, -0.2429, 0.2931, 0.9247, 0.08107, -0.1045, 0.9912, -0.2429, 0.2931, 0.9247, -0.5334, -0.2745, 0.8001, 0.08107, -0.1045, 0.9912, 0.2374, -0.2902, -0.927, 0.1985, -0.224, -0.9542, 0.3523, -0.3978, 0.8471, 0.08107, -0.1045, 0.9912, 0.2374, -0.2902, -0.927, 0.3523, -0.3978, 0.8471, -0.07786, 0.1027, 0.9917, 0.3523, -0.3978, 0.8471, -0.1502, 0.1979, -0.9686, -0.1502, 0.1979, -0.9686, 0.3523, -0.3978, 0.8471, 0.1985, -0.224, -0.9542, 0.08107, -0.1045, 0.9912, -0.007007, -0.01257, -0.9999, 0.2374, -0.2902, -0.927, 0.08107, -0.1045, 0.9912, -0.5334, -0.2745, 0.8001, -0.007007, -0.01257, -0.9999, -0.007007, -0.01257, -0.9999, -0.1502, 0.1979, -0.9686, 0.2374, -0.2902, -0.927, -0.1502, 0.1979, -0.9686, -0.007007, -0.01257, -0.9999, -0.2243, 0.2492, -0.9421, -0.007007, -0.01257, -0.9999, -0.5334, -0.2745, 0.8001, -0.2243, 0.2492, -0.9421, -0.07786, 0.1027, 0.9917, -0.1502, 0.1979, -0.9686, -0.2429, 0.2931, 0.9247, -0.5334, -0.2745, 0.8001, -0.2429, 0.2931, 0.9247, -0.2243, 0.2492, -0.9421, 0.2374, -0.2902, -0.927, -0.1502, 0.1979, -0.9686, 0.1985, -0.224, -0.9542, -0.2429, 0.2931, 0.9247, -0.1502, 0.1979, -0.9686, -0.2243, 0.2492, -0.9421, -0.6389, -0.7666, 0.0639, -0.3844, 0.9224, 0.03839, -0.8567, 0.514, -0.04288, -0.3844, 0.9224, 0.03839, 0.6389, 0.7666, -0.06397, -0.8567, 0.514, -0.04288, -0.6389, -0.7666, 0.0639, 0.8567, -0.5141, 0.04282, -0.3844, 0.9224, 0.03839, -0.3844, 0.9224, 0.03839, 0.8567, -0.5141, 0.04282, 0.6389, 0.7666, -0.06397, 0.3843, -0.9224, -0.03842, 0.8567, -0.5141, 0.04282, -0.6389, -0.7666, 0.0639, -0.6389, -0.7666, 0.0639, -0.8567, 0.514, -0.04288, 0.3843, -0.9224, -0.03842, 0.6389, 0.7666, -0.06397, 0.8567, -0.5141, 0.04282, 0.3843, -0.9224, -0.03842, 0.6389, 0.7666, -0.06397, 0.3843, -0.9224, -0.03842, -0.8567, 0.514, -0.04288, 5.868e-05, 0.9991, -0.04168, 0.8567, -0.514, 0.04284, 0.3843, -0.9224, -0.03847, 5.868e-05, 0.9991, -0.04168, 1.53e-05, 0.9965, 0.083, 0.8567, -0.514, 0.04284, 5.868e-05, 0.9991, -0.04168, -0.9988, 3.935e-05, 0.04986, 1.53e-05, 0.9965, 0.083, -0.9988, 3.935e-05, 0.04986, 5.868e-05, 0.9991, -0.04168, -0.995, -3.503e-05, -0.09946, 5.868e-05, 0.9991, -0.04168, 0.3843, -0.9224, -0.03847, -0.995, -3.503e-05, -0.09946, -0.995, -3.503e-05, -0.09946, 0.3843, -0.9224, -0.03847, -0.9988, 3.935e-05, 0.04986, 0.3843, -0.9224, -0.03847, 0.8567, -0.514, 0.04284, -0.9988, 3.935e-05, 0.04986, 0.8567, -0.514, 0.04284, 1.53e-05, 0.9965, 0.083, -0.9988, 3.935e-05, 0.04986, 0.6389, 0.7667, -0.06396, 0.6399, -0.7678, 0.032, 0.6388, -0.7667, -0.06391, 0.6389, 0.7667, -0.06396, 0.6388, -0.7667, -0.06391, -0.9988, -6.33e-05, -0.0499, 0.6399, -0.7678, 0.032, -0.9988, -6.33e-05, -0.0499, 0.6388, -0.7667, -0.06391, -0.3843, 0.9224, 0.03842, 0.6399, -0.7678, 0.032, 0.6389, 0.7667, -0.06396, -0.3843, 0.9224, 0.03842, 0.6389, 0.7667, -0.06396, -0.9988, -6.33e-05, -0.0499, -0.995, 3.324e-05, 0.09955, 0.6399, -0.7678, 0.032, -0.3843, 0.9224, 0.03842, -0.995, 3.324e-05, 0.09955, -0.3843, 0.9224, 0.03842, -0.9988, -6.33e-05, -0.0499, -0.995, 3.324e-05, 0.09955, -0.9988, -6.33e-05, -0.0499, 0.6399, -0.7678, 0.032, -0.9988, 3.873e-05, 0.04986, 1.551e-05, 0.9965, 0.083, 5.854e-05, 0.9991, -0.04168, -0.9988, 3.873e-05, 0.04986, 5.854e-05, 0.9991, -0.04168, -0.995, -3.504e-05, -0.09946, -0.995, -3.504e-05, -0.09946, 0.3844, -0.9224, -0.03841, -0.9988, 3.873e-05, 0.04986, 0.3844, -0.9224, -0.03841, 0.8567, -0.514, 0.04283, -0.9988, 3.873e-05, 0.04986, -0.9988, 3.873e-05, 0.04986, 0.8567, -0.514, 0.04283, 1.551e-05, 0.9965, 0.083, 1.551e-05, 0.9965, 0.083, 0.8567, -0.514, 0.04283, 5.854e-05, 0.9991, -0.04168, 5.854e-05, 0.9991, -0.04168, 0.8567, -0.514, 0.04283, 0.3844, -0.9224, -0.03841, 5.854e-05, 0.9991, -0.04168, 0.3844, -0.9224, -0.03841, -0.995, -3.504e-05, -0.09946, -3.381e-05, 0.9991, 0.04156, 0.6399, -0.7678, -0.032, 2.521e-05, 0.9965, -0.08305, -3.381e-05, 0.9991, 0.04156, 0.6389, -0.7667, 0.06386, 0.6399, -0.7678, -0.032, 0.6399, -0.7678, -0.032, -0.6389, -0.7666, 0.0639, -0.8567, 0.514, -0.04285, 0.6399, -0.7678, -0.032, 0.6389, -0.7667, 0.06386, -0.6389, -0.7666, 0.0639, 2.521e-05, 0.9965, -0.08305, 0.6399, -0.7678, -0.032, -0.8567, 0.514, -0.04285, -0.6389, -0.7666, 0.0639, 0.6389, -0.7667, 0.06386, -3.381e-05, 0.9991, 0.04156, -0.6389, -0.7666, 0.0639, -3.381e-05, 0.9991, 0.04156, -0.8567, 0.514, -0.04285, -3.381e-05, 0.9991, 0.04156, 2.521e-05, 0.9965, -0.08305, -0.8567, 0.514, -0.04285, 0.6389, 0.7667, -0.06396, 0.8567, -0.514, 0.04284, 0.3843, -0.9224, -0.03847, 0.6389, 0.7667, -0.06396, -0.3843, 0.9224, 0.03842, 0.8567, -0.514, 0.04284, -0.3843, 0.9224, 0.03842, 0.6389, 0.7667, -0.06396, -0.8567, 0.514, -0.04288, 0.6389, 0.7667, -0.06396, 0.3843, -0.9224, -0.03847, -0.8567, 0.514, -0.04288, -0.8567, 0.514, -0.04288, 0.3843, -0.9224, -0.03847, -0.6389, -0.7666, 0.0639, 0.3843, -0.9224, -0.03847, 0.8567, -0.514, 0.04284, -0.6389, -0.7666, 0.0639, -0.6389, -0.7666, 0.0639, 0.8567, -0.514, 0.04284, -0.3843, 0.9224, 0.03842, -0.6389, -0.7666, 0.0639, -0.3843, 0.9224, 0.03842, -0.8567, 0.514, -0.04288, -3.786e-05, 0.9991, 0.04155, 0.6399, -0.7678, -0.032, 2.554e-05, 0.9965, -0.08305, -3.786e-05, 0.9991, 0.04155, 0.6389, -0.7667, 0.06386, 0.6399, -0.7678, -0.032, -0.8567, 0.514, -0.04285, 0.6399, -0.7678, -0.032, -0.6389, -0.7666, 0.0639, 0.6399, -0.7678, -0.032, 0.6389, -0.7667, 0.06386, -0.6389, -0.7666, 0.0639, 2.554e-05, 0.9965, -0.08305, 0.6399, -0.7678, -0.032, -0.8567, 0.514, -0.04285, -0.6389, -0.7666, 0.0639, 0.6389, -0.7667, 0.06386, -3.786e-05, 0.9991, 0.04155, -0.6389, -0.7666, 0.0639, -3.786e-05, 0.9991, 0.04155, -0.8567, 0.514, -0.04285, -3.786e-05, 0.9991, 0.04155, 2.554e-05, 0.9965, -0.08305, -0.8567, 0.514, -0.04285, 0.6389, 0.7667, 0.06383, 0.6399, -0.7678, -0.032, -0.3844, 0.9224, -0.03844, 0.6389, 0.7667, 0.06383, 0.6389, -0.7667, 0.06386, 0.6399, -0.7678, -0.032, -0.3844, 0.9224, -0.03844, -0.9988, 3.977e-05, 0.04986, 0.6389, 0.7667, 0.06383, -0.9988, 3.977e-05, 0.04986, -0.3844, 0.9224, -0.03844, -0.995, -3.444e-05, -0.09946, -0.3844, 0.9224, -0.03844, 0.6399, -0.7678, -0.032, -0.995, -3.444e-05, -0.09946, -0.995, -3.444e-05, -0.09946, 0.6399, -0.7678, -0.032, -0.9988, 3.977e-05, 0.04986, 0.6399, -0.7678, -0.032, 0.6389, -0.7667, 0.06386, -0.9988, 3.977e-05, 0.04986, 0.6389, -0.7667, 0.06386, 0.6389, 0.7667, 0.06383, -0.9988, 3.977e-05, 0.04986, 0.6399, -0.7678, -0.03195, 0.6389, 0.7667, 0.06383, 0.6389, -0.7667, 0.06386, 0.6399, -0.7678, -0.03195, -0.3844, 0.9224, -0.03844, 0.6389, 0.7667, 0.06383, 0.6389, 0.7667, 0.06383, -0.3844, 0.9224, -0.03844, -0.9988, -1.039e-06, 0.04996, -0.9988, -1.039e-06, 0.04996, -0.3844, 0.9224, -0.03844, -0.995, -3.477e-05, -0.09946, -0.3844, 0.9224, -0.03844, 0.6399, -0.7678, -0.03195, -0.995, -3.477e-05, -0.09946, -0.995, -3.477e-05, -0.09946, 0.6399, -0.7678, -0.03195, -0.9988, -1.039e-06, 0.04996, 0.6399, -0.7678, -0.03195, 0.6389, -0.7667, 0.06386, -0.9988, -1.039e-06, 0.04996, -0.9988, -1.039e-06, 0.04996, 0.6389, -0.7667, 0.06386, 0.6389, 0.7667, 0.06383, -0.995, -3.497e-05, -0.09946, 0.6399, -0.7678, -0.03194, -0.9988, -1.682e-06, 0.04996, 0.6399, -0.7678, -0.03194, 0.6389, -0.7667, 0.06387, -0.9988, -1.682e-06, 0.04996, -0.9988, -1.682e-06, 0.04996, -0.3843, 0.9224, -0.03847, -0.995, -3.497e-05, -0.09946, -0.3843, 0.9224, -0.03847, -0.9988, -1.682e-06, 0.04996, 0.6389, 0.7667, 0.06383, 0.6389, -0.7667, 0.06387, 0.6389, 0.7667, 0.06383, -0.9988, -1.682e-06, 0.04996, 0.6399, -0.7678, -0.03194, 0.6389, 0.7667, 0.06383, 0.6389, -0.7667, 0.06387, 0.6399, -0.7678, -0.03194, -0.3843, 0.9224, -0.03847, 0.6389, 0.7667, 0.06383, -0.3843, 0.9224, -0.03847, 0.6399, -0.7678, -0.03194, -0.995, -3.497e-05, -0.09946, -0.8567, 0.514, -0.04285, 0.6399, -0.7678, -0.03194, -0.6389, -0.7666, 0.0639, 0.6399, -0.7678, -0.03194, 0.6389, -0.7667, 0.06387, -0.6389, -0.7666, 0.0639, -0.6389, -0.7666, 0.0639, -3.837e-05, 0.9991, 0.04155, -0.8567, 0.514, -0.04285, 0.6389, -0.7667, 0.06387, -3.837e-05, 0.9991, 0.04155, -0.6389, -0.7666, 0.0639, 0.6399, -0.7678, -0.03194, -3.837e-05, 0.9991, 0.04155, 0.6389, -0.7667, 0.06387, 0.6399, -0.7678, -0.03194, 2.545e-05, 0.9965, -0.08305, -3.837e-05, 0.9991, 0.04155, -3.837e-05, 0.9991, 0.04155, 2.545e-05, 0.9965, -0.08305, -0.8567, 0.514, -0.04285, 2.545e-05, 0.9965, -0.08305, 0.6399, -0.7678, -0.03194, -0.8567, 0.514, -0.04285, -0.995, -3.548e-05, -0.09946, -0.9988, 1.624e-06, 0.04995, -6.643e-05, 0.9991, -0.04159, -6.643e-05, 0.9991, -0.04159, -0.9988, 1.624e-06, 0.04995, 1.517e-05, 0.9965, 0.083, -0.995, -3.548e-05, -0.09946, 0.3844, -0.9224, -0.03841, -0.9988, 1.624e-06, 0.04995, 0.3844, -0.9224, -0.03841, 0.8567, -0.514, 0.04283, -0.9988, 1.624e-06, 0.04995, -0.995, -3.548e-05, -0.09946, -6.643e-05, 0.9991, -0.04159, 0.3844, -0.9224, -0.03841, 1.517e-05, 0.9965, 0.083, 0.8567, -0.514, 0.04283, -6.643e-05, 0.9991, -0.04159, 0.8567, -0.514, 0.04283, 0.3844, -0.9224, -0.03841, -6.643e-05, 0.9991, -0.04159, 1.517e-05, 0.9965, 0.083, -0.9988, 1.624e-06, 0.04995, 0.8567, -0.514, 0.04283, 0.8567, -0.514, 0.04284, 5.843e-05, 0.9991, -0.04168, 4.771e-05, 0.9965, 0.08303, 0.8567, -0.514, 0.04284, 0.3843, -0.9224, -0.03847, 5.843e-05, 0.9991, -0.04168, 0.8567, -0.514, 0.04284, -0.9992, 0.00378, 0.04033, 0.3843, -0.9224, -0.03847, 4.771e-05, 0.9965, 0.08303, -0.9992, 0.00378, 0.04033, 0.8567, -0.514, 0.04284, -0.995, -7.644e-06, -0.09953, 5.843e-05, 0.9991, -0.04168, 0.3843, -0.9224, -0.03847, 5.843e-05, 0.9991, -0.04168, -0.995, -7.644e-06, -0.09953, -0.9992, 0.00378, 0.04033, 0.3843, -0.9224, -0.03847, -0.9992, 0.00378, 0.04033, -0.995, -7.644e-06, -0.09953, 4.771e-05, 0.9965, 0.08303, 5.843e-05, 0.9991, -0.04168, -0.9992, 0.00378, 0.04033, -3.423e-05, 0.9991, 0.04156, 0.6399, -0.7678, -0.032, 2.527e-05, 0.9965, -0.08305, -3.423e-05, 0.9991, 0.04156, 0.6389, -0.7667, 0.06386, 0.6399, -0.7678, -0.032, -3.423e-05, 0.9991, 0.04156, 2.527e-05, 0.9965, -0.08305, -0.8567, 0.514, -0.04288, 2.527e-05, 0.9965, -0.08305, 0.6399, -0.7678, -0.032, -0.8567, 0.514, -0.04288, -0.8567, 0.514, -0.04288, 0.6399, -0.7678, -0.032, -0.6389, -0.7666, 0.0639, 0.6399, -0.7678, -0.032, 0.6389, -0.7667, 0.06386, -0.6389, -0.7666, 0.0639, 0.6389, -0.7667, 0.06386, -3.423e-05, 0.9991, 0.04156, -0.6389, -0.7666, 0.0639, -0.6389, -0.7666, 0.0639, -3.423e-05, 0.9991, 0.04156, -0.8567, 0.514, -0.04288, 0.6389, 0.7667, 0.06383, -0.3844, 0.9224, -0.03844, -0.9988, -8.624e-07, 0.04996, -0.9988, -8.624e-07, 0.04996, -0.3844, 0.9224, -0.03844, -0.995, -3.498e-05, -0.09946, -0.995, -3.498e-05, -0.09946, 0.6399, -0.7678, -0.03194, -0.9988, -8.624e-07, 0.04996, 0.6399, -0.7678, -0.03194, 0.6389, -0.7667, 0.06387, -0.9988, -8.624e-07, 0.04996, 0.6399, -0.7678, -0.03194, -0.995, -3.498e-05, -0.09946, -0.3844, 0.9224, -0.03844, -0.3844, 0.9224, -0.03844, 0.6389, 0.7667, 0.06383, 0.6399, -0.7678, -0.03194, 0.6399, -0.7678, -0.03194, 0.6389, 0.7667, 0.06383, 0.6389, -0.7667, 0.06387, 0.6389, 0.7667, 0.06383, -0.9988, -8.624e-07, 0.04996, 0.6389, -0.7667, 0.06387, 0.6389, 0.7667, 0.06383, -0.3844, 0.9224, -0.03844, -0.9988, 3.876e-05, 0.04986, -0.9988, 3.876e-05, 0.04986, -0.3844, 0.9224, -0.03844, -0.995, -3.492e-05, -0.09946, -0.995, -3.492e-05, -0.09946, 0.6399, -0.7678, -0.03194, -0.9988, 3.876e-05, 0.04986, 0.6399, -0.7678, -0.03194, 0.6389, -0.7667, 0.06387, -0.9988, 3.876e-05, 0.04986, 0.6399, -0.7678, -0.03194, -0.995, -3.492e-05, -0.09946, -0.3844, 0.9224, -0.03844, 0.6399, -0.7678, -0.03194, 0.6389, 0.7667, 0.06383, 0.6389, -0.7667, 0.06387, 0.6399, -0.7678, -0.03194, -0.3844, 0.9224, -0.03844, 0.6389, 0.7667, 0.06383, 0.6389, 0.7667, 0.06383, -0.9988, 3.876e-05, 0.04986, 0.6389, -0.7667, 0.06387, 0.6399, -0.7678, -0.03195, 0.6389, 0.7666, 0.06387, 0.6389, -0.7667, 0.06386, 0.6399, -0.7678, -0.03195, -0.3844, 0.9224, -0.03844, 0.6389, 0.7666, 0.06387, 0.6389, -0.7667, 0.06386, -0.9992, 0.00378, 0.04033, 0.6399, -0.7678, -0.03195, -0.9992, 0.00378, 0.04033, -0.995, 2.541e-06, -0.09955, 0.6399, -0.7678, -0.03195, -0.3844, 0.9224, -0.03844, 0.6399, -0.7678, -0.03195, -0.995, 2.541e-06, -0.09955, -0.9992, 0.00378, 0.04033, 0.6389, 0.7666, 0.06387, -0.3844, 0.9224, -0.03844, -0.9992, 0.00378, 0.04033, -0.3844, 0.9224, -0.03844, -0.995, 2.541e-06, -0.09955, -0.9992, 0.00378, 0.04033, 0.6389, -0.7667, 0.06386, 0.6389, 0.7666, 0.06387, -0.995, 2.452e-06, -0.09955, 0.3844, -0.9224, -0.03841, -0.9988, -1.306e-06, 0.04996, 0.3844, -0.9224, -0.03841, 0.8567, -0.514, 0.04283, -0.9988, -1.306e-06, 0.04996, -0.9988, -1.306e-06, 0.04996, 1.553e-05, 0.9965, 0.083, 7.381e-05, 0.9991, -0.04169, -0.9988, -1.306e-06, 0.04996, 7.381e-05, 0.9991, -0.04169, -0.995, 2.452e-06, -0.09955, -0.9988, -1.306e-06, 0.04996, 0.8567, -0.514, 0.04283, 1.553e-05, 0.9965, 0.083, 1.553e-05, 0.9965, 0.083, 0.8567, -0.514, 0.04283, 7.381e-05, 0.9991, -0.04169, 7.381e-05, 0.9991, -0.04169, 0.8567, -0.514, 0.04283, 0.3844, -0.9224, -0.03841, 7.381e-05, 0.9991, -0.04169, 0.3844, -0.9224, -0.03841, -0.995, 2.452e-06, -0.09955, 0.6399, -0.7678, 0.032, -0.9988, -6.371e-05, -0.0499, 0.6389, -0.7666, -0.0639, 0.6399, -0.7678, 0.032, -0.995, 3.344e-05, 0.09955, -0.9988, -6.371e-05, -0.0499, 0.6389, 0.7667, -0.06396, 0.6399, -0.7678, 0.032, 0.6389, -0.7666, -0.0639, 0.6389, 0.7667, -0.06396, 0.6389, -0.7666, -0.0639, -0.9988, -6.371e-05, -0.0499, -0.3844, 0.9224, 0.0384, 0.6389, 0.7667, -0.06396, -0.9988, -6.371e-05, -0.0499, -0.3844, 0.9224, 0.0384, -0.9988, -6.371e-05, -0.0499, -0.995, 3.344e-05, 0.09955, -0.995, 3.344e-05, 0.09955, 0.6399, -0.7678, 0.032, -0.3844, 0.9224, 0.0384, -0.3844, 0.9224, 0.0384, 0.6399, -0.7678, 0.032, 0.6389, 0.7667, -0.06396, 1.519e-05, 0.9965, 0.083, 0.6399, -0.7678, 0.032, 5.849e-05, 0.9991, -0.04168, 0.6399, -0.7678, 0.032, 0.6388, -0.7667, -0.06391, 5.849e-05, 0.9991, -0.04168, 5.849e-05, 0.9991, -0.04168, -0.8567, 0.514, 0.04283, 1.519e-05, 0.9965, 0.083, -0.8567, 0.514, 0.04283, 5.849e-05, 0.9991, -0.04168, -0.6389, -0.7666, -0.06395, 5.849e-05, 0.9991, -0.04168, 0.6388, -0.7667, -0.06391, -0.6389, -0.7666, -0.06395, 0.6399, -0.7678, 0.032, 1.519e-05, 0.9965, 0.083, -0.8567, 0.514, 0.04283, -0.8567, 0.514, 0.04283, -0.6389, -0.7666, -0.06395, 0.6399, -0.7678, 0.032, 0.6399, -0.7678, 0.032, -0.6389, -0.7666, -0.06395, 0.6388, -0.7667, -0.06391, 0.3843, -0.9224, -0.03847, 5.459e-05, 0.9991, -0.04167, 0.8567, -0.514, 0.04284, 5.459e-05, 0.9991, -0.04167, 4.78e-05, 0.9965, 0.08303, 0.8567, -0.514, 0.04284, -0.995, -3.488e-05, -0.09946, -0.9988, 1.967e-06, 0.04995, 5.459e-05, 0.9991, -0.04167, 5.459e-05, 0.9991, -0.04167, -0.9988, 1.967e-06, 0.04995, 4.78e-05, 0.9965, 0.08303, 5.459e-05, 0.9991, -0.04167, 0.3843, -0.9224, -0.03847, -0.995, -3.488e-05, -0.09946, 0.3843, -0.9224, -0.03847, 0.8567, -0.514, 0.04284, -0.9988, 1.967e-06, 0.04995, -0.9988, 1.967e-06, 0.04995, -0.995, -3.488e-05, -0.09946, 0.3843, -0.9224, -0.03847, -0.9988, 1.967e-06, 0.04995, 0.8567, -0.514, 0.04284, 4.78e-05, 0.9965, 0.08303, 0.6389, -0.7667, 0.06386, 0.6399, -0.7678, -0.03195, 1.028e-05, 0.9991, 0.04159, 1.028e-05, 0.9991, 0.04159, -0.6389, -0.7666, 0.0639, 0.6389, -0.7667, 0.06386, 0.6389, -0.7667, 0.06386, -0.6389, -0.7666, 0.0639, 0.6399, -0.7678, -0.03195, -0.8567, 0.514, -0.04288, 1.028e-05, 0.9991, 0.04159, 6.041e-05, 0.9965, -0.08308, 1.028e-05, 0.9991, 0.04159, -0.8567, 0.514, -0.04288, -0.6389, -0.7666, 0.0639, 0.6399, -0.7678, -0.03195, -0.8567, 0.514, -0.04288, 6.041e-05, 0.9965, -0.08308, 0.6399, -0.7678, -0.03195, -0.6389, -0.7666, 0.0639, -0.8567, 0.514, -0.04288, 0.6399, -0.7678, -0.03195, 6.041e-05, 0.9965, -0.08308, 1.028e-05, 0.9991, 0.04159, 0.6389, -0.7667, 0.06386, 0.6399, -0.7678, -0.03195, 0.6389, 0.7667, 0.06383, 0.6389, 0.7667, 0.06383, -0.9988, 2.973e-05, 0.04988, 0.6389, -0.7667, 0.06386, 0.6389, -0.7667, 0.06386, -0.9988, 2.973e-05, 0.04988, 0.6399, -0.7678, -0.03195, 0.6399, -0.7678, -0.03195, -0.995, -7.764e-06, -0.09953, -0.3844, 0.9224, -0.03844, 0.6399, -0.7678, -0.03195, -0.9988, 2.973e-05, 0.04988, -0.995, -7.764e-06, -0.09953, -0.3844, 0.9224, -0.03844, -0.995, -7.764e-06, -0.09953, -0.9988, 2.973e-05, 0.04988, 0.6399, -0.7678, -0.03195, -0.3844, 0.9224, -0.03844, 0.6389, 0.7667, 0.06383, 0.6389, 0.7667, 0.06383, -0.3844, 0.9224, -0.03844, -0.9988, 2.973e-05, 0.04988, 0.6389, 0.7667, 0.06383, 0.6399, -0.7678, -0.032, -0.3844, 0.9224, -0.03844, 0.6389, 0.7667, 0.06383, 0.6389, -0.7667, 0.06386, 0.6399, -0.7678, -0.032, -0.9992, 0.003779, 0.04033, 0.6399, -0.7678, -0.032, 0.6389, -0.7667, 0.06386, -0.9992, 0.003779, 0.04033, -0.995, 1.788e-06, -0.09955, 0.6399, -0.7678, -0.032, 0.6389, 0.7667, 0.06383, -0.9992, 0.003779, 0.04033, 0.6389, -0.7667, 0.06386, -0.995, 1.788e-06, -0.09955, -0.3844, 0.9224, -0.03844, 0.6399, -0.7678, -0.032, -0.3844, 0.9224, -0.03844, -0.995, 1.788e-06, -0.09955, -0.9992, 0.003779, 0.04033, 0.6389, 0.7667, 0.06383, -0.3844, 0.9224, -0.03844, -0.9992, 0.003779, 0.04033, -0.3844, 0.9224, 0.0384, 0.6389, 0.7666, -0.06397, -0.9988, -6.673e-05, -0.04989, -0.3844, 0.9224, 0.0384, -0.9988, -6.673e-05, -0.04989, -0.995, 7.109e-05, 0.09946, -0.9988, -6.673e-05, -0.04989, 0.6398, -0.7678, 0.032, -0.995, 7.109e-05, 0.09946, -0.9988, -6.673e-05, -0.04989, 0.6389, -0.7667, -0.06386, 0.6398, -0.7678, 0.032, -0.9988, -6.673e-05, -0.04989, 0.6389, 0.7666, -0.06397, 0.6389, -0.7667, -0.06386, 0.6389, 0.7666, -0.06397, -0.3844, 0.9224, 0.0384, 0.6398, -0.7678, 0.032, 0.6398, -0.7678, 0.032, 0.6389, -0.7667, -0.06386, 0.6389, 0.7666, -0.06397, -0.3844, 0.9224, 0.0384, -0.995, 7.109e-05, 0.09946, 0.6398, -0.7678, 0.032, 4.598e-05, 0.9965, 0.08303, 0.8567, -0.514, 0.04284, 5.84e-05, 0.9991, -0.04168, 0.8567, -0.514, 0.04284, 0.3843, -0.9224, -0.03847, 5.84e-05, 0.9991, -0.04168, 4.598e-05, 0.9965, 0.08303, 5.84e-05, 0.9991, -0.04168, -0.9988, 3.779e-05, 0.04986, -0.9988, 3.779e-05, 0.04986, 5.84e-05, 0.9991, -0.04168, -0.995, -3.488e-05, -0.09946, 4.598e-05, 0.9965, 0.08303, -0.9988, 3.779e-05, 0.04986, 0.8567, -0.514, 0.04284, -0.995, -3.488e-05, -0.09946, 0.3843, -0.9224, -0.03847, -0.9988, 3.779e-05, 0.04986, 0.3843, -0.9224, -0.03847, 0.8567, -0.514, 0.04284, -0.9988, 3.779e-05, 0.04986, 0.3843, -0.9224, -0.03847, -0.995, -3.488e-05, -0.09946, 5.84e-05, 0.9991, -0.04168, -0.995, 2.593e-06, -0.09955, 0.6399, -0.7678, -0.03194, -0.9988, -1.136e-06, 0.04996, 0.6399, -0.7678, -0.03194, 0.6389, -0.7667, 0.06387, -0.9988, -1.136e-06, 0.04996, -0.995, 2.593e-06, -0.09955, -0.9988, -1.136e-06, 0.04996, -0.3843, 0.9224, -0.03847, -0.3843, 0.9224, -0.03847, -0.9988, -1.136e-06, 0.04996, 0.6389, 0.7667, 0.06383, 0.6389, -0.7667, 0.06387, 0.6389, 0.7667, 0.06383, -0.9988, -1.136e-06, 0.04996, 0.6399, -0.7678, -0.03194, 0.6389, 0.7667, 0.06383, 0.6389, -0.7667, 0.06387, 0.6399, -0.7678, -0.03194, -0.3843, 0.9224, -0.03847, 0.6389, 0.7667, 0.06383, -0.3843, 0.9224, -0.03847, 0.6399, -0.7678, -0.03194, -0.995, 2.593e-06, -0.09955])] * 3)])
arm_stairs_bb03_qc_skeleton = bpy.data.armatures.new('stairs_bb03.qc_skeleton')  # bones are not reproduced

# ---- objects
ob_stairs_bb03_qc_skeleton = bpy.data.objects.new('stairs_bb03.qc_skeleton', arm_stairs_bb03_qc_skeleton)
ob_stairs_bb03_ref = bpy.data.objects.new('stairs_bb03_ref', me_stairs_bb03_ref)
ob_stairs_bb03_physics = bpy.data.objects.new('stairs_bb03_physics', me_stairs_bb03_physics)

# ---- transforms, parenting, visibility, modifiers, constraints
ob_stairs_bb03_qc_skeleton.location = (0.0, 0.0, 0.0)
ob_stairs_bb03_qc_skeleton.show_in_front = True
ob_stairs_bb03_qc_skeleton.lineart.crease_threshold = 0.0
ob_stairs_bb03_ref.parent = ob_stairs_bb03_qc_skeleton
ob_stairs_bb03_ref.location = (0.0, 0.0, 0.0)
ob_stairs_bb03_ref.lineart.crease_threshold = 0.0
_vg = ob_stairs_bb03_ref.vertex_groups.new(name='static_prop')
_vg.add([0, 1, 2, 3, 4, 5, 6, 7, 8, 9, 10, 11, 12, 13, 14, 15, 16, 17, 18, 19, 20, 21, 22, 23, 24, 25, 26, 27, 28, 29, 30, 31, 32, 33, 34, 35, 36, 37, 38, 39, 40, 41, 42, 43, 44, 45, 46, 47, 48, 49, 50, 51, 52, 53, 54, 55, 56, 57, 58, 59, 60, 61, 62, 63, 64, 65, 66, 67, 68, 69, 70, 71, 72, 73, 74, 75, 76, 77, 78, 79, 80, 81, 82, 83, 84, 85, 86, 87, 88, 89, 90, 91, 92, 93, 94, 95, 96, 97, 98, 99, 100, 101, 102, 103, 104, 105, 106, 107, 108, 109, 110, 111, 112, 113, 114, 115, 116, 117, 118, 119, 120, 121], 1.0, 'REPLACE')
_m = ob_stairs_bb03_ref.modifiers.new('Armature', 'ARMATURE')
_m.object = ob_stairs_bb03_qc_skeleton
ob_stairs_bb03_physics.parent = ob_stairs_bb03_qc_skeleton
ob_stairs_bb03_physics.location = (0.0, 0.0, 0.0)
ob_stairs_bb03_physics.display_type = 'SOLID'
ob_stairs_bb03_physics.show_wire = True
ob_stairs_bb03_physics.lineart.crease_threshold = 0.0
_vg = ob_stairs_bb03_physics.vertex_groups.new(name='static_prop')
_vg.add([0, 1, 2, 3, 4, 5, 6, 7, 8, 9, 10, 11, 12, 13, 14, 15, 16, 17, 18, 19, 20, 21, 22, 23, 24, 25, 26, 27, 28, 29, 30, 31, 32, 33, 34, 35, 36, 37, 38, 39, 40, 41, 42, 43, 44, 45, 46, 47, 48, 49, 50, 51, 52, 53, 54, 55, 56, 57, 58, 59, 60, 61, 62, 63, 64, 65, 66, 67, 68, 69, 70, 71, 72, 73, 74, 75, 76, 77, 78, 79, 80, 81, 82, 83, 84, 85, 86, 87, 88, 89, 90, 91, 92, 93, 94, 95, 96, 97, 98, 99, 100, 101, 102, 103, 104, 105, 106, 107, 108, 109, 110, 111, 112, 113, 114, 115, 116, 117, 118, 119, 120, 121, 122, 123, 124, 125, 126, 127, 128, 129, 130, 131, 132, 133, 134, 135, 136, 137, 138, 139, 140, 141, 142, 143, 144, 145, 146, 147, 148, 149, 150, 151], 1.0, 'REPLACE')
_m = ob_stairs_bb03_physics.modifiers.new('Armature', 'ARMATURE')
_m.object = ob_stairs_bb03_qc_skeleton

# ---- collection membership
scene.collection.objects.link(ob_stairs_bb03_qc_skeleton)
scene.collection.objects.link(ob_stairs_bb03_ref)
scene.collection.objects.link(ob_stairs_bb03_physics)
col_stairs_bb03.objects.link(ob_stairs_bb03_qc_skeleton)
col_stairs_bb03.objects.link(ob_stairs_bb03_ref)
col_stairs_bb03.objects.link(ob_stairs_bb03_physics)

# ---- scene / render settings (as saved in the file)
scene.frame_start = 1; scene.frame_end = 250; scene.frame_set(0)
scene.render.engine = 'BLENDER_EEVEE_NEXT'
scene.cycles.use_denoising = False
scene.cycles.samples = 128
scene.cycles.sampling_pattern = 'TABULATED_SOBOL'
scene.cycles.use_adaptive_sampling = False
scene.cycles.use_light_tree = False
scene.view_settings.view_transform = 'Filmic'
bpy.context.view_layer.update()

# ---- added for rendering (the .blend has no active camera and no usable light): camera, sun + grey world if the file has none
cam_auto = bpy.data.cameras.new('AutoCamera')
cam_auto.lens = 50.0
cam_auto.sensor_width = 36.0
cam_auto.clip_end = 7315.95
ob_auto_camera = bpy.data.objects.new('AutoCamera', cam_auto)
scene.collection.objects.link(ob_auto_camera)
ob_auto_camera.location = (352.865, -327.629, 470.492)
ob_auto_camera.rotation_euler = (1.09748, -7.21219e-08, 0.694738)
scene.camera = ob_auto_camera
light_auto_sun = bpy.data.lights.new('AutoSun', 'SUN')
light_auto_sun.energy = 3.0
light_auto_sun.angle = 0.0523599
ob_auto_sun = bpy.data.objects.new('AutoSun', light_auto_sun)
scene.collection.objects.link(ob_auto_sun)
ob_auto_sun.rotation_euler = (0.872665, 0.174533, 0.523599)
if scene.world is None:
    world_auto = bpy.data.worlds.new('AutoWorld')
    world_auto.color = (0.3, 0.3, 0.3)
    scene.world = world_auto
bpy.context.view_layer.update()
